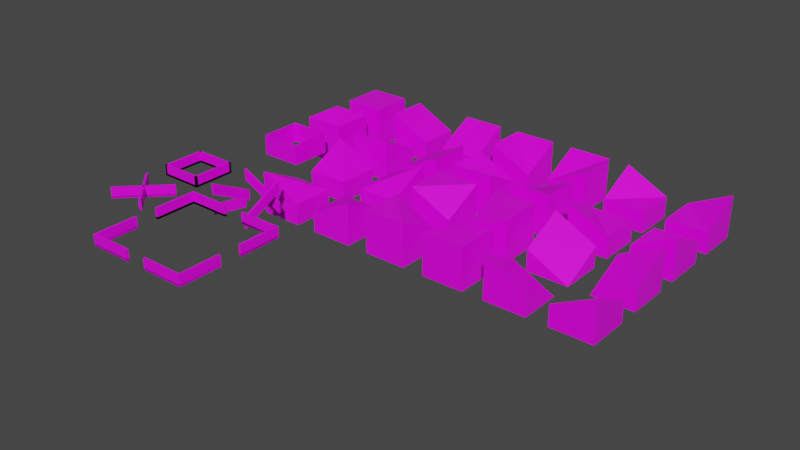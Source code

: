 # Source: tiles.blend  (saved by Blender 2.93.20; exported with 4.5.12 LTS)
import bpy
from mathutils import Matrix  # noqa: F401  (used for matrix-valued properties, if any)

bpy.ops.wm.read_factory_settings(use_empty=True)
scene = bpy.context.scene
scene.name = 'Scene'

# ---- collections
col_collection = bpy.data.collections.new('Collection'); scene.collection.children.link(col_collection)

# ---- images (referenced by path relative to the original .blend; pixels are not part of the script)
import os
ASSET_DIR = os.environ.get("B2B_ASSET_DIR", "")  # directory of the original .blend (textures are referenced by path, not embedded)
HERE = os.path.dirname(os.path.abspath(__file__))  # packed textures are extracted next to this script under _unpacked/

def load_image(name, relpath, width, height, colorspace="sRGB"):
    """Load a texture the original file referenced (path relative to the .blend, or extracted next to this script)."""
    p = next((c for c in (os.path.join(HERE, relpath), os.path.join(ASSET_DIR, relpath)) if relpath and os.path.exists(c)), "")
    if p:
        img = bpy.data.images.load(p, check_existing=True)
        img.name = name
    else:  # same state as the original file: an image datablock whose file is absent (Cycles renders it pink)
        img = bpy.data.images.new(name, width, height)
        img.source = "FILE"
        img.filepath = "//" + (relpath or name)
    img.colorspace_settings.name = colorspace
    return img
img_texture = load_image('Texture', 'Tile_tex.png', 1024, 1024, 'sRGB')

# ---- materials (node trees are filled in below, after node groups)
mat_material = bpy.data.materials.new('Material')
mat_material.alpha_threshold = 0.0
mat_material.use_transparent_shadow = False
mat_material.line_color = (0.0, 0.0, 0.0, 1.0)

# ---- material node trees
mat_material.use_nodes = True; mat_material.node_tree.nodes.clear()
_N = mat_material.node_tree.nodes; _L = mat_material.node_tree.links
n0 = _N.new('ShaderNodeOutputMaterial'); n0.name = 'Material Output'; n0.location = (300, 300)
n1 = _N.new('ShaderNodeBsdfPrincipled'); n1.name = 'Principled BSDF'; n1.location = (10, 300)
n1.distribution = 'GGX'
n1.subsurface_method = 'BURLEY'
n1.inputs[2].default_value = 0.4
n1.inputs[3].default_value = 1.45
n1.inputs[27].default_value = (0.0, 0.0, 0.0, 1.0)
n1.inputs[28].default_value = 1.0
n2 = _N.new('ShaderNodeTexImage'); n2.name = 'Image Texture'; n2.location = (-381, 275)
n2.image = img_texture
n2.interpolation = 'Closest'
_L.new(n1.outputs[0], n0.inputs[0])
_L.new(n2.outputs[0], n1.inputs[0])
n0.is_active_output = True

# ---- world
world_world = bpy.data.worlds.new('World'); scene.world = world_world
world_world.use_nodes = True; world_world.node_tree.nodes.clear()
_N = world_world.node_tree.nodes; _L = world_world.node_tree.links
n0 = _N.new('ShaderNodeOutputWorld'); n0.name = 'World Output'; n0.location = (300, 300)
n1 = _N.new('ShaderNodeBackground'); n1.name = 'Background'; n1.location = (10, 300)
n1.inputs[0].default_value = (0.05088, 0.05088, 0.05088, 1.0)
_L.new(n1.outputs[0], n0.inputs[0])
n0.is_active_output = True
world_world.color = (0.05088, 0.05088, 0.05088)
world_world.use_sun_shadow = False
world_world.sun_shadow_jitter_overblur = 0.0

# ---- meshes
me_cube = bpy.data.meshes.new('Cube')
me_cube.from_pydata([(1.0, 1.0, 1.0), (1.0, 1.0, -1.0), (1.0, -1.0, 1.0), (1.0, -1.0, -1.0), (-1.0, 1.0, 1.0), (-1.0, 1.0, -1.0), (-1.0, -1.0, 1.0), (-1.0, -1.0, -1.0), (4.768e-07, -4.768e-07, 1.0)], [], [(4, 8, 0), (3, 2, 6, 7), (7, 6, 4, 5), (1, 0, 2, 3), (5, 4, 0, 1), (4, 6, 8), (8, 6, 2), (0, 8, 2)])
_uv = me_cube.uv_layers.new(name='UVMap')
_uv.uv.foreach_set('vector', [0.125, 0.0, 0.0625, 0.5, 0.0, 0.0, 0.25, 0.0, 0.25, 2.0, 0.125, 2.0, 0.125, 0.0, 0.25, 0.0, 0.25, 2.0, 0.125, 2.0, 0.125, 0.0, 0.25, 0.0, 0.25, 2.0, 0.125, 2.0, 0.125, 0.0, 0.25, 0.0, 0.25, 2.0, 0.125, 2.0, 0.125, 0.0, 0.125, 0.0, 0.125, 1.0, 0.0625, 0.5, 0.0625, 0.5, 0.125, 1.0, 0.0, 1.0, 0.0, 0.0, 0.0625, 0.5, 0.0, 1.0])
me_cube.materials.append(mat_material)
me_cube.use_remesh_preserve_volume = False
me_cube.use_remesh_preserve_attributes = False
me_cube.use_mirror_vertex_groups = False
me_cube.update()
me_cube_001 = bpy.data.meshes.new('Cube.001')
me_cube_001.from_pydata([(1.0, 1.0, 1.0), (1.0, 1.0, -1.0), (1.0, -1.0, 0.0), (1.0, -1.0, -1.0), (-1.0, 1.0, 1.0), (-1.0, 1.0, -1.0), (-1.0, -1.0, 1.0), (-1.0, -1.0, -1.0), (4.768e-07, -4.768e-07, 1.0)], [], [(4, 8, 0), (3, 2, 6, 7), (7, 6, 4, 5), (1, 0, 2, 3), (5, 4, 0, 1), (4, 6, 8), (8, 6, 2), (0, 8, 2)])
_uv = me_cube_001.uv_layers.new(name='UVMap')
_uv.uv.foreach_set('vector', [0.125, 0.0, 0.0625, 0.5, 0.0, 0.0, 0.25, 0.0, 0.25, 1.0, 0.125, 2.0, 0.125, 0.0, 0.25, 0.0, 0.25, 2.0, 0.125, 2.0, 0.125, 0.0, 0.25, 0.0, 0.25, 2.0, 0.125, 1.0, 0.125, 0.0, 0.25, 0.0, 0.25, 2.0, 0.125, 2.0, 0.125, 0.0, 0.125, 0.0, 0.125, 1.0, 0.0625, 0.5, 0.0625, 0.5, 0.125, 1.0, 0.0, 1.0, 0.0, 0.0, 0.0625, 0.5, 0.0, 1.0])
me_cube_001.materials.append(mat_material)
me_cube_001.use_remesh_preserve_volume = False
me_cube_001.use_remesh_preserve_attributes = False
me_cube_001.use_mirror_vertex_groups = False
me_cube_001.update()
me_cube_003 = bpy.data.meshes.new('Cube.003')
me_cube_003.from_pydata([(1.0, 1.0, 1.0), (1.0, 1.0, -1.0), (1.0, -1.0, 0.0), (1.0, -1.0, -1.0), (-1.0, 1.0, 1.0), (-1.0, 1.0, -1.0), (-1.0, -1.0, 1.0), (-1.0, -1.0, -1.0), (4.768e-07, -4.768e-07, 0.5)], [], [(4, 8, 0), (3, 2, 6, 7), (7, 6, 4, 5), (1, 0, 2, 3), (5, 4, 0, 1), (4, 6, 8), (8, 6, 2), (0, 8, 2)])
_uv = me_cube_003.uv_layers.new(name='UVMap')
_uv.uv.foreach_set('vector', [0.125, 0.0, 0.0625, 0.5, 0.0, 0.0, 0.25, 0.0, 0.25, 1.0, 0.125, 2.0, 0.125, 0.0, 0.25, 0.0, 0.25, 2.0, 0.125, 2.0, 0.125, 0.0, 0.25, 0.0, 0.25, 2.0, 0.125, 1.0, 0.125, 0.0, 0.25, 0.0, 0.25, 2.0, 0.125, 2.0, 0.125, 0.0, 0.125, 0.0, 0.125, 1.0, 0.0625, 0.5, 0.0625, 0.5, 0.125, 1.0, 0.0, 1.0, 0.0, 0.0, 0.0625, 0.5, 0.0, 1.0])
me_cube_003.materials.append(mat_material)
me_cube_003.use_remesh_preserve_volume = False
me_cube_003.use_remesh_preserve_attributes = False
me_cube_003.use_mirror_vertex_groups = False
me_cube_003.update()
me_cube_005 = bpy.data.meshes.new('Cube.005')
me_cube_005.from_pydata([(1.0, 1.0, 0.0), (1.0, 1.0, -1.0), (1.0, -1.0, 0.0), (1.0, -1.0, -1.0), (-1.0, 1.0, 1.0), (-1.0, 1.0, -1.0), (-1.0, -1.0, 0.0), (-1.0, -1.0, -1.0), (4.768e-07, -4.768e-07, 0.0)], [], [(4, 8, 0), (3, 2, 6, 7), (7, 6, 4, 5), (1, 0, 2, 3), (5, 4, 0, 1), (4, 6, 8), (8, 6, 2), (0, 8, 2)])
_uv = me_cube_005.uv_layers.new(name='UVMap')
_uv.uv.foreach_set('vector', [0.125, 0.0, 0.0625, 0.5, 0.0, 0.0, 0.25, 0.0, 0.25, 1.0, 0.125, 1.0, 0.125, 0.0, 0.25, 0.0, 0.25, 1.0, 0.125, 2.0, 0.125, 0.0, 0.25, 0.0, 0.25, 1.0, 0.125, 1.0, 0.125, 0.0, 0.25, 0.0, 0.25, 2.0, 0.125, 1.0, 0.125, 0.0, 0.125, 0.0, 0.125, 1.0, 0.0625, 0.5, 0.0625, 0.5, 0.125, 1.0, 0.0, 1.0, 0.0, 0.0, 0.0625, 0.5, 0.0, 1.0])
me_cube_005.materials.append(mat_material)
me_cube_005.use_remesh_preserve_volume = False
me_cube_005.use_remesh_preserve_attributes = False
me_cube_005.use_mirror_vertex_groups = False
me_cube_005.update()
me_cube_007 = bpy.data.meshes.new('Cube.007')
me_cube_007.from_pydata([(1.0, 1.0, 1.0), (1.0, 1.0, -1.0), (1.0, -1.0, 1.0), (1.0, -1.0, -1.0), (-1.0, 1.0, 1.0), (-1.0, 1.0, -1.0), (-1.0, -1.0, 1.0), (-1.0, -1.0, -1.0), (4.768e-07, -4.768e-07, 1.5)], [], [(4, 8, 0), (3, 2, 6, 7), (7, 6, 4, 5), (1, 0, 2, 3), (5, 4, 0, 1), (4, 6, 8), (8, 6, 2), (0, 8, 2)])
_uv = me_cube_007.uv_layers.new(name='UVMap')
_uv.uv.foreach_set('vector', [0.125, 0.0, 0.0625, 0.5, 0.0, 0.0, 0.25, 0.0, 0.25, 2.0, 0.125, 2.0, 0.125, 0.0, 0.25, 0.0, 0.25, 2.0, 0.125, 2.0, 0.125, 0.0, 0.25, 0.0, 0.25, 2.0, 0.125, 2.0, 0.125, 0.0, 0.25, 0.0, 0.25, 2.0, 0.125, 2.0, 0.125, 0.0, 0.125, 0.0, 0.125, 1.0, 0.0625, 0.5, 0.0625, 0.5, 0.125, 1.0, 0.0, 1.0, 0.0, 0.0, 0.0625, 0.5, 0.0, 1.0])
me_cube_007.materials.append(mat_material)
me_cube_007.use_remesh_preserve_volume = False
me_cube_007.use_remesh_preserve_attributes = False
me_cube_007.use_mirror_vertex_groups = False
me_cube_007.update()
me_cube_014 = bpy.data.meshes.new('Cube.014')
me_cube_014.from_pydata([(1.0, 1.0, 1.0), (1.0, 1.0, 0.0), (1.0, -1.0, 1.0), (1.0, -1.0, 0.0), (-1.0, 1.0, 1.0), (-1.0, 1.0, 0.0), (-1.0, -1.0, 1.0), (-1.0, -1.0, 0.0)], [], [(3, 2, 6, 7), (7, 6, 4, 5), (1, 0, 2, 3), (5, 4, 0, 1)])
_uv = me_cube_014.uv_layers.new(name='UVMap')
_uv.uv.foreach_set('vector', [0.25, 1.0, 0.25, 2.0, 0.125, 2.0, 0.125, 1.0, 0.25, 1.0, 0.25, 2.0, 0.125, 2.0, 0.125, 1.0, 0.25, 1.0, 0.25, 2.0, 0.125, 2.0, 0.125, 1.0, 0.25, 1.0, 0.25, 2.0, 0.125, 2.0, 0.125, 1.0])
me_cube_014.materials.append(mat_material)
me_cube_014.use_remesh_preserve_volume = False
me_cube_014.use_remesh_preserve_attributes = False
me_cube_014.use_mirror_vertex_groups = False
me_cube_014.update()
me_cube_015 = bpy.data.meshes.new('Cube.015')
me_cube_015.from_pydata([(1.0, 1.0, 0.0), (1.0, 1.0, -1.0), (1.0, -1.0, 0.0), (1.0, -1.0, -1.0), (-1.0, 1.0, 1.0), (-1.0, 1.0, -1.0), (-1.0, -1.0, 0.0), (-1.0, -1.0, -1.0), (4.768e-07, -4.768e-07, 0.5)], [], [(4, 8, 0), (3, 2, 6, 7), (7, 6, 4, 5), (1, 0, 2, 3), (5, 4, 0, 1), (4, 6, 8), (8, 6, 2), (0, 8, 2)])
_uv = me_cube_015.uv_layers.new(name='UVMap')
_uv.uv.foreach_set('vector', [0.125, 0.0, 0.0625, 0.5, 0.0, 0.0, 0.25, 0.0, 0.25, 1.0, 0.125, 1.0, 0.125, 0.0, 0.25, 0.0, 0.25, 1.0, 0.125, 2.0, 0.125, 0.0, 0.25, 0.0, 0.25, 1.0, 0.125, 1.0, 0.125, 0.0, 0.25, 0.0, 0.25, 2.0, 0.125, 1.0, 0.125, 0.0, 0.125, 0.0, 0.125, 1.0, 0.0625, 0.5, 0.0625, 0.5, 0.125, 1.0, 0.0, 1.0, 0.0, 0.0, 0.0625, 0.5, 0.0, 1.0])
me_cube_015.materials.append(mat_material)
me_cube_015.use_remesh_preserve_volume = False
me_cube_015.use_remesh_preserve_attributes = False
me_cube_015.use_mirror_vertex_groups = False
me_cube_015.update()
me_cube_017 = bpy.data.meshes.new('Cube.017')
me_cube_017.from_pydata([(1.0, 1.0, 0.0), (1.0, 1.0, -1.0), (1.0, -1.0, 0.0), (1.0, -1.0, -1.0), (-1.0, 1.0, 1.0), (-1.0, 1.0, -1.0), (-1.0, -1.0, 1.0), (-1.0, -1.0, -1.0), (4.768e-07, -4.768e-07, 0.5)], [], [(4, 8, 0), (3, 2, 6, 7), (7, 6, 4, 5), (1, 0, 2, 3), (5, 4, 0, 1), (4, 6, 8), (8, 6, 2), (0, 8, 2)])
_uv = me_cube_017.uv_layers.new(name='UVMap')
_uv.uv.foreach_set('vector', [0.125, 0.0, 0.0625, 0.5, 0.0, 0.0, 0.25, 0.0, 0.25, 1.0, 0.125, 2.0, 0.125, 0.0, 0.25, 0.0, 0.25, 2.0, 0.125, 2.0, 0.125, 0.0, 0.25, 0.0, 0.25, 1.0, 0.125, 1.0, 0.125, 0.0, 0.25, 0.0, 0.25, 2.0, 0.125, 1.0, 0.125, 0.0, 0.125, 0.0, 0.125, 1.0, 0.0625, 0.5, 0.0625, 0.5, 0.125, 1.0, 0.0, 1.0, 0.0, 0.0, 0.0625, 0.5, 0.0, 1.0])
me_cube_017.materials.append(mat_material)
me_cube_017.use_remesh_preserve_volume = False
me_cube_017.use_remesh_preserve_attributes = False
me_cube_017.use_mirror_vertex_groups = False
me_cube_017.update()
me_cube_019 = bpy.data.meshes.new('Cube.019')
me_cube_019.from_pydata([(1.0, 1.0, 0.0), (1.0, 1.0, -1.0), (1.0, -1.0, -1.0), (1.0, -1.0, -1.0), (-1.0, 1.0, 1.0), (-1.0, 1.0, -1.0), (-1.0, -1.0, 0.0), (-1.0, -1.0, -1.0), (4.768e-07, -4.768e-07, 0.0)], [], [(4, 8, 0), (3, 2, 6, 7), (7, 6, 4, 5), (1, 0, 2, 3), (5, 4, 0, 1), (4, 6, 8), (8, 6, 2), (0, 8, 2)])
_uv = me_cube_019.uv_layers.new(name='UVMap')
_uv.uv.foreach_set('vector', [0.125, 0.0, 0.0625, 0.5, 0.0, 0.0, 0.25, 0.0, 0.25, 0.0, 0.125, 1.0, 0.125, 0.0, 0.25, 0.0, 0.25, 1.0, 0.125, 2.0, 0.125, 0.0, 0.25, 0.0, 0.25, 1.0, 0.125, 0.0, 0.125, 0.0, 0.25, 0.0, 0.25, 2.0, 0.125, 1.0, 0.125, 0.0, 0.125, 0.0, 0.125, 1.0, 0.0625, 0.5, 0.0625, 0.5, 0.125, 1.0, 0.0, 1.0, 0.0, 0.0, 0.0625, 0.5, 0.0, 1.0])
me_cube_019.materials.append(mat_material)
me_cube_019.use_remesh_preserve_volume = False
me_cube_019.use_remesh_preserve_attributes = False
me_cube_019.use_mirror_vertex_groups = False
me_cube_019.update()
me_cube_028 = bpy.data.meshes.new('Cube.028')
me_cube_028.from_pydata([(-1.0, 1.0, 1.0), (-1.0, 1.0, -1.0), (1.0, 1.0, 0.0), (1.0, 1.0, -1.0), (-1.0, -1.0, 1.0), (-1.0, -1.0, -1.0), (1.0, -1.0, 1.0), (1.0, -1.0, -1.0), (4.768e-07, 4.768e-07, 1.0)], [], [(4, 8, 0), (3, 2, 6, 7), (7, 6, 4, 5), (1, 0, 2, 3), (5, 4, 0, 1), (4, 6, 8), (8, 6, 2), (0, 8, 2)])
_uv = me_cube_028.uv_layers.new(name='UVMap')
_uv.uv.foreach_set('vector', [0.125, 0.0, 0.0625, 0.5, 0.0, 0.0, 0.25, 0.0, 0.25, 1.0, 0.125, 2.0, 0.125, 0.0, 0.25, 0.0, 0.25, 2.0, 0.125, 2.0, 0.125, 0.0, 0.25, 0.0, 0.25, 2.0, 0.125, 1.0, 0.125, 0.0, 0.25, 0.0, 0.25, 2.0, 0.125, 2.0, 0.125, 0.0, 0.125, 0.0, 0.125, 1.0, 0.0625, 0.5, 0.0625, 0.5, 0.125, 1.0, 0.0, 1.0, 0.0, 0.0, 0.0625, 0.5, 0.0, 1.0])
me_cube_028.materials.append(mat_material)
me_cube_028.use_remesh_preserve_volume = False
me_cube_028.use_remesh_preserve_attributes = False
me_cube_028.use_mirror_vertex_groups = False
me_cube_028.update()
me_cube_029 = bpy.data.meshes.new('Cube.029')
me_cube_029.from_pydata([(-1.0, -1.0, 1.0), (-1.0, -1.0, -1.0), (-1.0, 1.0, 0.0), (-1.0, 1.0, -1.0), (1.0, -1.0, 1.0), (1.0, -1.0, -1.0), (1.0, 1.0, 1.0), (1.0, 1.0, -1.0), (-4.768e-07, 4.768e-07, 1.0)], [], [(4, 8, 0), (3, 2, 6, 7), (7, 6, 4, 5), (1, 0, 2, 3), (5, 4, 0, 1), (4, 6, 8), (8, 6, 2), (0, 8, 2)])
_uv = me_cube_029.uv_layers.new(name='UVMap')
_uv.uv.foreach_set('vector', [0.125, 0.0, 0.0625, 0.5, 0.0, 0.0, 0.25, 0.0, 0.25, 1.0, 0.125, 2.0, 0.125, 0.0, 0.25, 0.0, 0.25, 2.0, 0.125, 2.0, 0.125, 0.0, 0.25, 0.0, 0.25, 2.0, 0.125, 1.0, 0.125, 0.0, 0.25, 0.0, 0.25, 2.0, 0.125, 2.0, 0.125, 0.0, 0.125, 0.0, 0.125, 1.0, 0.0625, 0.5, 0.0625, 0.5, 0.125, 1.0, 0.0, 1.0, 0.0, 0.0, 0.0625, 0.5, 0.0, 1.0])
me_cube_029.materials.append(mat_material)
me_cube_029.use_remesh_preserve_volume = False
me_cube_029.use_remesh_preserve_attributes = False
me_cube_029.use_mirror_vertex_groups = False
me_cube_029.update()
me_cube_030 = bpy.data.meshes.new('Cube.030')
me_cube_030.from_pydata([(1.0, -1.0, 1.0), (1.0, -1.0, -1.0), (-1.0, -1.0, 0.0), (-1.0, -1.0, -1.0), (1.0, 1.0, 1.0), (1.0, 1.0, -1.0), (-1.0, 1.0, 1.0), (-1.0, 1.0, -1.0), (-4.768e-07, -4.768e-07, 1.0)], [], [(4, 8, 0), (3, 2, 6, 7), (7, 6, 4, 5), (1, 0, 2, 3), (5, 4, 0, 1), (4, 6, 8), (8, 6, 2), (0, 8, 2)])
_uv = me_cube_030.uv_layers.new(name='UVMap')
_uv.uv.foreach_set('vector', [0.125, 0.0, 0.0625, 0.5, 0.0, 0.0, 0.25, 0.0, 0.25, 1.0, 0.125, 2.0, 0.125, 0.0, 0.25, 0.0, 0.25, 2.0, 0.125, 2.0, 0.125, 0.0, 0.25, 0.0, 0.25, 2.0, 0.125, 1.0, 0.125, 0.0, 0.25, 0.0, 0.25, 2.0, 0.125, 2.0, 0.125, 0.0, 0.125, 0.0, 0.125, 1.0, 0.0625, 0.5, 0.0625, 0.5, 0.125, 1.0, 0.0, 1.0, 0.0, 0.0, 0.0625, 0.5, 0.0, 1.0])
me_cube_030.materials.append(mat_material)
me_cube_030.use_remesh_preserve_volume = False
me_cube_030.use_remesh_preserve_attributes = False
me_cube_030.use_mirror_vertex_groups = False
me_cube_030.update()
me_cube_031 = bpy.data.meshes.new('Cube.031')
me_cube_031.from_pydata([(-1.0, 1.0, 0.0), (-1.0, 1.0, -1.0), (1.0, 1.0, 0.0), (1.0, 1.0, -1.0), (-1.0, -1.0, 1.0), (-1.0, -1.0, -1.0), (1.0, -1.0, 1.0), (1.0, -1.0, -1.0), (4.768e-07, 4.768e-07, 0.5)], [], [(4, 8, 0), (3, 2, 6, 7), (7, 6, 4, 5), (1, 0, 2, 3), (5, 4, 0, 1), (4, 6, 8), (8, 6, 2), (0, 8, 2)])
_uv = me_cube_031.uv_layers.new(name='UVMap')
_uv.uv.foreach_set('vector', [0.125, 0.0, 0.0625, 0.5, 0.0, 0.0, 0.25, 0.0, 0.25, 1.0, 0.125, 2.0, 0.125, 0.0, 0.25, 0.0, 0.25, 2.0, 0.125, 2.0, 0.125, 0.0, 0.25, 0.0, 0.25, 1.0, 0.125, 1.0, 0.125, 0.0, 0.25, 0.0, 0.25, 2.0, 0.125, 1.0, 0.125, 0.0, 0.125, 0.0, 0.125, 1.0, 0.0625, 0.5, 0.0625, 0.5, 0.125, 1.0, 0.0, 1.0, 0.0, 0.0, 0.0625, 0.5, 0.0, 1.0])
me_cube_031.materials.append(mat_material)
me_cube_031.use_remesh_preserve_volume = False
me_cube_031.use_remesh_preserve_attributes = False
me_cube_031.use_mirror_vertex_groups = False
me_cube_031.update()
me_cube_032 = bpy.data.meshes.new('Cube.032')
me_cube_032.from_pydata([(-1.0, -1.0, 0.0), (-1.0, -1.0, -1.0), (-1.0, 1.0, 0.0), (-1.0, 1.0, -1.0), (1.0, -1.0, 1.0), (1.0, -1.0, -1.0), (1.0, 1.0, 1.0), (1.0, 1.0, -1.0), (-4.768e-07, 4.768e-07, 0.5)], [], [(4, 8, 0), (3, 2, 6, 7), (7, 6, 4, 5), (1, 0, 2, 3), (5, 4, 0, 1), (4, 6, 8), (8, 6, 2), (0, 8, 2)])
_uv = me_cube_032.uv_layers.new(name='UVMap')
_uv.uv.foreach_set('vector', [0.125, 0.0, 0.0625, 0.5, 0.0, 0.0, 0.25, 0.0, 0.25, 1.0, 0.125, 2.0, 0.125, 0.0, 0.25, 0.0, 0.25, 2.0, 0.125, 2.0, 0.125, 0.0, 0.25, 0.0, 0.25, 1.0, 0.125, 1.0, 0.125, 0.0, 0.25, 0.0, 0.25, 2.0, 0.125, 1.0, 0.125, 0.0, 0.125, 0.0, 0.125, 1.0, 0.0625, 0.5, 0.0625, 0.5, 0.125, 1.0, 0.0, 1.0, 0.0, 0.0, 0.0625, 0.5, 0.0, 1.0])
me_cube_032.materials.append(mat_material)
me_cube_032.use_remesh_preserve_volume = False
me_cube_032.use_remesh_preserve_attributes = False
me_cube_032.use_mirror_vertex_groups = False
me_cube_032.update()
me_cube_033 = bpy.data.meshes.new('Cube.033')
me_cube_033.from_pydata([(1.0, -1.0, 0.0), (1.0, -1.0, -1.0), (-1.0, -1.0, 0.0), (-1.0, -1.0, -1.0), (1.0, 1.0, 1.0), (1.0, 1.0, -1.0), (-1.0, 1.0, 1.0), (-1.0, 1.0, -1.0), (-4.768e-07, -4.768e-07, 0.5)], [], [(4, 8, 0), (3, 2, 6, 7), (7, 6, 4, 5), (1, 0, 2, 3), (5, 4, 0, 1), (4, 6, 8), (8, 6, 2), (0, 8, 2)])
_uv = me_cube_033.uv_layers.new(name='UVMap')
_uv.uv.foreach_set('vector', [0.125, 0.0, 0.0625, 0.5, 0.0, 0.0, 0.25, 0.0, 0.25, 1.0, 0.125, 2.0, 0.125, 0.0, 0.25, 0.0, 0.25, 2.0, 0.125, 2.0, 0.125, 0.0, 0.25, 0.0, 0.25, 1.0, 0.125, 1.0, 0.125, 0.0, 0.25, 0.0, 0.25, 2.0, 0.125, 1.0, 0.125, 0.0, 0.125, 0.0, 0.125, 1.0, 0.0625, 0.5, 0.0625, 0.5, 0.125, 1.0, 0.0, 1.0, 0.0, 0.0, 0.0625, 0.5, 0.0, 1.0])
me_cube_033.materials.append(mat_material)
me_cube_033.use_remesh_preserve_volume = False
me_cube_033.use_remesh_preserve_attributes = False
me_cube_033.use_mirror_vertex_groups = False
me_cube_033.update()
me_cube_034 = bpy.data.meshes.new('Cube.034')
me_cube_034.from_pydata([(-1.0, 1.0, 1.0), (-1.0, 1.0, -1.0), (1.0, 1.0, 0.0), (1.0, 1.0, -1.0), (-1.0, -1.0, 1.0), (-1.0, -1.0, -1.0), (1.0, -1.0, 1.0), (1.0, -1.0, -1.0), (4.768e-07, 4.768e-07, 0.5)], [], [(4, 8, 0), (3, 2, 6, 7), (7, 6, 4, 5), (1, 0, 2, 3), (5, 4, 0, 1), (4, 6, 8), (8, 6, 2), (0, 8, 2)])
_uv = me_cube_034.uv_layers.new(name='UVMap')
_uv.uv.foreach_set('vector', [0.125, 0.0, 0.0625, 0.5, 0.0, 0.0, 0.25, 0.0, 0.25, 1.0, 0.125, 2.0, 0.125, 0.0, 0.25, 0.0, 0.25, 2.0, 0.125, 2.0, 0.125, 0.0, 0.25, 0.0, 0.25, 2.0, 0.125, 1.0, 0.125, 0.0, 0.25, 0.0, 0.25, 2.0, 0.125, 2.0, 0.125, 0.0, 0.125, 0.0, 0.125, 1.0, 0.0625, 0.5, 0.0625, 0.5, 0.125, 1.0, 0.0, 1.0, 0.0, 0.0, 0.0625, 0.5, 0.0, 1.0])
me_cube_034.materials.append(mat_material)
me_cube_034.use_remesh_preserve_volume = False
me_cube_034.use_remesh_preserve_attributes = False
me_cube_034.use_mirror_vertex_groups = False
me_cube_034.update()
me_cube_035 = bpy.data.meshes.new('Cube.035')
me_cube_035.from_pydata([(-1.0, -1.0, 1.0), (-1.0, -1.0, -1.0), (-1.0, 1.0, 0.0), (-1.0, 1.0, -1.0), (1.0, -1.0, 1.0), (1.0, -1.0, -1.0), (1.0, 1.0, 1.0), (1.0, 1.0, -1.0), (-4.768e-07, 4.768e-07, 0.5)], [], [(4, 8, 0), (3, 2, 6, 7), (7, 6, 4, 5), (1, 0, 2, 3), (5, 4, 0, 1), (4, 6, 8), (8, 6, 2), (0, 8, 2)])
_uv = me_cube_035.uv_layers.new(name='UVMap')
_uv.uv.foreach_set('vector', [0.125, 0.0, 0.0625, 0.5, 0.0, 0.0, 0.25, 0.0, 0.25, 1.0, 0.125, 2.0, 0.125, 0.0, 0.25, 0.0, 0.25, 2.0, 0.125, 2.0, 0.125, 0.0, 0.25, 0.0, 0.25, 2.0, 0.125, 1.0, 0.125, 0.0, 0.25, 0.0, 0.25, 2.0, 0.125, 2.0, 0.125, 0.0, 0.125, 0.0, 0.125, 1.0, 0.0625, 0.5, 0.0625, 0.5, 0.125, 1.0, 0.0, 1.0, 0.0, 0.0, 0.0625, 0.5, 0.0, 1.0])
me_cube_035.materials.append(mat_material)
me_cube_035.use_remesh_preserve_volume = False
me_cube_035.use_remesh_preserve_attributes = False
me_cube_035.use_mirror_vertex_groups = False
me_cube_035.update()
me_cube_036 = bpy.data.meshes.new('Cube.036')
me_cube_036.from_pydata([(1.0, -1.0, 1.0), (1.0, -1.0, -1.0), (-1.0, -1.0, 0.0), (-1.0, -1.0, -1.0), (1.0, 1.0, 1.0), (1.0, 1.0, -1.0), (-1.0, 1.0, 1.0), (-1.0, 1.0, -1.0), (-4.768e-07, -4.768e-07, 0.5)], [], [(4, 8, 0), (3, 2, 6, 7), (7, 6, 4, 5), (1, 0, 2, 3), (5, 4, 0, 1), (4, 6, 8), (8, 6, 2), (0, 8, 2)])
_uv = me_cube_036.uv_layers.new(name='UVMap')
_uv.uv.foreach_set('vector', [0.125, 0.0, 0.0625, 0.5, 0.0, 0.0, 0.25, 0.0, 0.25, 1.0, 0.125, 2.0, 0.125, 0.0, 0.25, 0.0, 0.25, 2.0, 0.125, 2.0, 0.125, 0.0, 0.25, 0.0, 0.25, 2.0, 0.125, 1.0, 0.125, 0.0, 0.25, 0.0, 0.25, 2.0, 0.125, 2.0, 0.125, 0.0, 0.125, 0.0, 0.125, 1.0, 0.0625, 0.5, 0.0625, 0.5, 0.125, 1.0, 0.0, 1.0, 0.0, 0.0, 0.0625, 0.5, 0.0, 1.0])
me_cube_036.materials.append(mat_material)
me_cube_036.use_remesh_preserve_volume = False
me_cube_036.use_remesh_preserve_attributes = False
me_cube_036.use_mirror_vertex_groups = False
me_cube_036.update()
me_cube_037 = bpy.data.meshes.new('Cube.037')
me_cube_037.from_pydata([(-1.0, 1.0, 0.0), (-1.0, 1.0, -1.0), (1.0, 1.0, 0.0), (1.0, 1.0, -1.0), (-1.0, -1.0, 1.0), (-1.0, -1.0, -1.0), (1.0, -1.0, 0.0), (1.0, -1.0, -1.0), (4.768e-07, 4.768e-07, 0.0)], [], [(4, 8, 0), (3, 2, 6, 7), (7, 6, 4, 5), (1, 0, 2, 3), (5, 4, 0, 1), (4, 6, 8), (8, 6, 2), (0, 8, 2)])
_uv = me_cube_037.uv_layers.new(name='UVMap')
_uv.uv.foreach_set('vector', [0.125, 0.0, 0.0625, 0.5, 0.0, 0.0, 0.25, 0.0, 0.25, 1.0, 0.125, 1.0, 0.125, 0.0, 0.25, 0.0, 0.25, 1.0, 0.125, 2.0, 0.125, 0.0, 0.25, 0.0, 0.25, 1.0, 0.125, 1.0, 0.125, 0.0, 0.25, 0.0, 0.25, 2.0, 0.125, 1.0, 0.125, 0.0, 0.125, 0.0, 0.125, 1.0, 0.0625, 0.5, 0.0625, 0.5, 0.125, 1.0, 0.0, 1.0, 0.0, 0.0, 0.0625, 0.5, 0.0, 1.0])
me_cube_037.materials.append(mat_material)
me_cube_037.use_remesh_preserve_volume = False
me_cube_037.use_remesh_preserve_attributes = False
me_cube_037.use_mirror_vertex_groups = False
me_cube_037.update()
me_cube_038 = bpy.data.meshes.new('Cube.038')
me_cube_038.from_pydata([(-1.0, -1.0, 0.0), (-1.0, -1.0, -1.0), (-1.0, 1.0, 0.0), (-1.0, 1.0, -1.0), (1.0, -1.0, 1.0), (1.0, -1.0, -1.0), (1.0, 1.0, 0.0), (1.0, 1.0, -1.0), (-4.768e-07, 4.768e-07, 0.0)], [], [(4, 8, 0), (3, 2, 6, 7), (7, 6, 4, 5), (1, 0, 2, 3), (5, 4, 0, 1), (4, 6, 8), (8, 6, 2), (0, 8, 2)])
_uv = me_cube_038.uv_layers.new(name='UVMap')
_uv.uv.foreach_set('vector', [0.125, 0.0, 0.0625, 0.5, 0.0, 0.0, 0.25, 0.0, 0.25, 1.0, 0.125, 1.0, 0.125, 0.0, 0.25, 0.0, 0.25, 1.0, 0.125, 2.0, 0.125, 0.0, 0.25, 0.0, 0.25, 1.0, 0.125, 1.0, 0.125, 0.0, 0.25, 0.0, 0.25, 2.0, 0.125, 1.0, 0.125, 0.0, 0.125, 0.0, 0.125, 1.0, 0.0625, 0.5, 0.0625, 0.5, 0.125, 1.0, 0.0, 1.0, 0.0, 0.0, 0.0625, 0.5, 0.0, 1.0])
me_cube_038.materials.append(mat_material)
me_cube_038.use_remesh_preserve_volume = False
me_cube_038.use_remesh_preserve_attributes = False
me_cube_038.use_mirror_vertex_groups = False
me_cube_038.update()
me_cube_039 = bpy.data.meshes.new('Cube.039')
me_cube_039.from_pydata([(1.0, -1.0, 0.0), (1.0, -1.0, -1.0), (-1.0, -1.0, 0.0), (-1.0, -1.0, -1.0), (1.0, 1.0, 1.0), (1.0, 1.0, -1.0), (-1.0, 1.0, 0.0), (-1.0, 1.0, -1.0), (-4.768e-07, -4.768e-07, 0.0)], [], [(4, 8, 0), (3, 2, 6, 7), (7, 6, 4, 5), (1, 0, 2, 3), (5, 4, 0, 1), (4, 6, 8), (8, 6, 2), (0, 8, 2)])
_uv = me_cube_039.uv_layers.new(name='UVMap')
_uv.uv.foreach_set('vector', [0.125, 0.0, 0.0625, 0.5, 0.0, 0.0, 0.25, 0.0, 0.25, 1.0, 0.125, 1.0, 0.125, 0.0, 0.25, 0.0, 0.25, 1.0, 0.125, 2.0, 0.125, 0.0, 0.25, 0.0, 0.25, 1.0, 0.125, 1.0, 0.125, 0.0, 0.25, 0.0, 0.25, 2.0, 0.125, 1.0, 0.125, 0.0, 0.125, 0.0, 0.125, 1.0, 0.0625, 0.5, 0.0625, 0.5, 0.125, 1.0, 0.0, 1.0, 0.0, 0.0, 0.0625, 0.5, 0.0, 1.0])
me_cube_039.materials.append(mat_material)
me_cube_039.use_remesh_preserve_volume = False
me_cube_039.use_remesh_preserve_attributes = False
me_cube_039.use_mirror_vertex_groups = False
me_cube_039.update()
me_cube_043 = bpy.data.meshes.new('Cube.043')
me_cube_043.from_pydata([(-1.0, 1.0, 0.0), (-1.0, 1.0, -1.0), (1.0, 1.0, 0.0), (1.0, 1.0, -1.0), (-1.0, -1.0, 1.0), (-1.0, -1.0, -1.0), (1.0, -1.0, 0.0), (1.0, -1.0, -1.0), (4.768e-07, 4.768e-07, 0.5)], [], [(4, 8, 0), (3, 2, 6, 7), (7, 6, 4, 5), (1, 0, 2, 3), (5, 4, 0, 1), (4, 6, 8), (8, 6, 2), (0, 8, 2)])
_uv = me_cube_043.uv_layers.new(name='UVMap')
_uv.uv.foreach_set('vector', [0.125, 0.0, 0.0625, 0.5, 0.0, 0.0, 0.25, 0.0, 0.25, 1.0, 0.125, 1.0, 0.125, 0.0, 0.25, 0.0, 0.25, 1.0, 0.125, 2.0, 0.125, 0.0, 0.25, 0.0, 0.25, 1.0, 0.125, 1.0, 0.125, 0.0, 0.25, 0.0, 0.25, 2.0, 0.125, 1.0, 0.125, 0.0, 0.125, 0.0, 0.125, 1.0, 0.0625, 0.5, 0.0625, 0.5, 0.125, 1.0, 0.0, 1.0, 0.0, 0.0, 0.0625, 0.5, 0.0, 1.0])
me_cube_043.materials.append(mat_material)
me_cube_043.use_remesh_preserve_volume = False
me_cube_043.use_remesh_preserve_attributes = False
me_cube_043.use_mirror_vertex_groups = False
me_cube_043.update()
me_cube_044 = bpy.data.meshes.new('Cube.044')
me_cube_044.from_pydata([(-1.0, -1.0, 0.0), (-1.0, -1.0, -1.0), (-1.0, 1.0, 0.0), (-1.0, 1.0, -1.0), (1.0, -1.0, 1.0), (1.0, -1.0, -1.0), (1.0, 1.0, 0.0), (1.0, 1.0, -1.0), (-4.768e-07, 4.768e-07, 0.5)], [], [(4, 8, 0), (3, 2, 6, 7), (7, 6, 4, 5), (1, 0, 2, 3), (5, 4, 0, 1), (4, 6, 8), (8, 6, 2), (0, 8, 2)])
_uv = me_cube_044.uv_layers.new(name='UVMap')
_uv.uv.foreach_set('vector', [0.125, 0.0, 0.0625, 0.5, 0.0, 0.0, 0.25, 0.0, 0.25, 1.0, 0.125, 1.0, 0.125, 0.0, 0.25, 0.0, 0.25, 1.0, 0.125, 2.0, 0.125, 0.0, 0.25, 0.0, 0.25, 1.0, 0.125, 1.0, 0.125, 0.0, 0.25, 0.0, 0.25, 2.0, 0.125, 1.0, 0.125, 0.0, 0.125, 0.0, 0.125, 1.0, 0.0625, 0.5, 0.0625, 0.5, 0.125, 1.0, 0.0, 1.0, 0.0, 0.0, 0.0625, 0.5, 0.0, 1.0])
me_cube_044.materials.append(mat_material)
me_cube_044.use_remesh_preserve_volume = False
me_cube_044.use_remesh_preserve_attributes = False
me_cube_044.use_mirror_vertex_groups = False
me_cube_044.update()
me_cube_045 = bpy.data.meshes.new('Cube.045')
me_cube_045.from_pydata([(1.0, -1.0, 0.0), (1.0, -1.0, -1.0), (-1.0, -1.0, 0.0), (-1.0, -1.0, -1.0), (1.0, 1.0, 1.0), (1.0, 1.0, -1.0), (-1.0, 1.0, 0.0), (-1.0, 1.0, -1.0), (-4.768e-07, -4.768e-07, 0.5)], [], [(4, 8, 0), (3, 2, 6, 7), (7, 6, 4, 5), (1, 0, 2, 3), (5, 4, 0, 1), (4, 6, 8), (8, 6, 2), (0, 8, 2)])
_uv = me_cube_045.uv_layers.new(name='UVMap')
_uv.uv.foreach_set('vector', [0.125, 0.0, 0.0625, 0.5, 0.0, 0.0, 0.25, 0.0, 0.25, 1.0, 0.125, 1.0, 0.125, 0.0, 0.25, 0.0, 0.25, 1.0, 0.125, 2.0, 0.125, 0.0, 0.25, 0.0, 0.25, 1.0, 0.125, 1.0, 0.125, 0.0, 0.25, 0.0, 0.25, 2.0, 0.125, 1.0, 0.125, 0.0, 0.125, 0.0, 0.125, 1.0, 0.0625, 0.5, 0.0625, 0.5, 0.125, 1.0, 0.0, 1.0, 0.0, 0.0, 0.0625, 0.5, 0.0, 1.0])
me_cube_045.materials.append(mat_material)
me_cube_045.use_remesh_preserve_volume = False
me_cube_045.use_remesh_preserve_attributes = False
me_cube_045.use_mirror_vertex_groups = False
me_cube_045.update()
me_cube_046 = bpy.data.meshes.new('Cube.046')
me_cube_046.from_pydata([(-1.0, 1.0, 0.0), (-1.0, 1.0, -1.0), (1.0, 1.0, -1.0), (1.0, 1.0, -1.0), (-1.0, -1.0, 1.0), (-1.0, -1.0, -1.0), (1.0, -1.0, 0.0), (1.0, -1.0, -1.0), (4.768e-07, 4.768e-07, 0.0)], [], [(4, 8, 0), (3, 2, 6, 7), (7, 6, 4, 5), (1, 0, 2, 3), (5, 4, 0, 1), (4, 6, 8), (8, 6, 2), (0, 8, 2)])
_uv = me_cube_046.uv_layers.new(name='UVMap')
_uv.uv.foreach_set('vector', [0.125, 0.0, 0.0625, 0.5, 0.0, 0.0, 0.25, 0.0, 0.25, 0.0, 0.125, 1.0, 0.125, 0.0, 0.25, 0.0, 0.25, 1.0, 0.125, 2.0, 0.125, 0.0, 0.25, 0.0, 0.25, 1.0, 0.125, 0.0, 0.125, 0.0, 0.25, 0.0, 0.25, 2.0, 0.125, 1.0, 0.125, 0.0, 0.125, 0.0, 0.125, 1.0, 0.0625, 0.5, 0.0625, 0.5, 0.125, 1.0, 0.0, 1.0, 0.0, 0.0, 0.0625, 0.5, 0.0, 1.0])
me_cube_046.materials.append(mat_material)
me_cube_046.use_remesh_preserve_volume = False
me_cube_046.use_remesh_preserve_attributes = False
me_cube_046.use_mirror_vertex_groups = False
me_cube_046.update()
me_cube_047 = bpy.data.meshes.new('Cube.047')
me_cube_047.from_pydata([(-1.0, -1.0, 0.0), (-1.0, -1.0, -1.0), (-1.0, 1.0, -1.0), (-1.0, 1.0, -1.0), (1.0, -1.0, 1.0), (1.0, -1.0, -1.0), (1.0, 1.0, 0.0), (1.0, 1.0, -1.0), (-4.768e-07, 4.768e-07, 0.0)], [], [(4, 8, 0), (3, 2, 6, 7), (7, 6, 4, 5), (1, 0, 2, 3), (5, 4, 0, 1), (4, 6, 8), (8, 6, 2), (0, 8, 2)])
_uv = me_cube_047.uv_layers.new(name='UVMap')
_uv.uv.foreach_set('vector', [0.125, 0.0, 0.0625, 0.5, 0.0, 0.0, 0.25, 0.0, 0.25, 0.0, 0.125, 1.0, 0.125, 0.0, 0.25, 0.0, 0.25, 1.0, 0.125, 2.0, 0.125, 0.0, 0.25, 0.0, 0.25, 1.0, 0.125, 0.0, 0.125, 0.0, 0.25, 0.0, 0.25, 2.0, 0.125, 1.0, 0.125, 0.0, 0.125, 0.0, 0.125, 1.0, 0.0625, 0.5, 0.0625, 0.5, 0.125, 1.0, 0.0, 1.0, 0.0, 0.0, 0.0625, 0.5, 0.0, 1.0])
me_cube_047.materials.append(mat_material)
me_cube_047.use_remesh_preserve_volume = False
me_cube_047.use_remesh_preserve_attributes = False
me_cube_047.use_mirror_vertex_groups = False
me_cube_047.update()
me_cube_048 = bpy.data.meshes.new('Cube.048')
me_cube_048.from_pydata([(1.0, -1.0, 0.0), (1.0, -1.0, -1.0), (-1.0, -1.0, -1.0), (-1.0, -1.0, -1.0), (1.0, 1.0, 1.0), (1.0, 1.0, -1.0), (-1.0, 1.0, 0.0), (-1.0, 1.0, -1.0), (-4.768e-07, -4.768e-07, 0.0)], [], [(4, 8, 0), (3, 2, 6, 7), (7, 6, 4, 5), (1, 0, 2, 3), (5, 4, 0, 1), (4, 6, 8), (8, 6, 2), (0, 8, 2)])
_uv = me_cube_048.uv_layers.new(name='UVMap')
_uv.uv.foreach_set('vector', [0.125, 0.0, 0.0625, 0.5, 0.0, 0.0, 0.25, 0.0, 0.25, 0.0, 0.125, 1.0, 0.125, 0.0, 0.25, 0.0, 0.25, 1.0, 0.125, 2.0, 0.125, 0.0, 0.25, 0.0, 0.25, 1.0, 0.125, 0.0, 0.125, 0.0, 0.25, 0.0, 0.25, 2.0, 0.125, 1.0, 0.125, 0.0, 0.125, 0.0, 0.125, 1.0, 0.0625, 0.5, 0.0625, 0.5, 0.125, 1.0, 0.0, 1.0, 0.0, 0.0, 0.0625, 0.5, 0.0, 1.0])
me_cube_048.materials.append(mat_material)
me_cube_048.use_remesh_preserve_volume = False
me_cube_048.use_remesh_preserve_attributes = False
me_cube_048.use_mirror_vertex_groups = False
me_cube_048.update()
me_cube_049 = bpy.data.meshes.new('Cube.049')
me_cube_049.from_pydata([(-1.0, 0.9, 1.0), (-1.0, 0.9, 1.1), (-1.0, 1.0, 1.0), (-1.0, 1.0, 1.1), (1.0, 0.9, 1.0), (1.0, 0.9, 1.1), (1.0, 1.0, 1.0), (1.0, 1.0, 1.1)], [], [(0, 1, 3, 2), (2, 3, 7, 6), (6, 7, 5, 4), (4, 5, 1, 0), (2, 6, 4, 0), (7, 3, 1, 5)])
_uv = me_cube_049.uv_layers.new(name='UVMap')
_uv.uv.foreach_set('vector', [0.3059, -0.6977, 0.2559, -0.6977, 0.2559, -0.9477, 0.3059, -0.9477, 0.3125, 3.0, 0.25, 3.0, 0.25, -2.0, 0.3125, -2.0, 0.3059, -1.198, 0.3059, -0.9477, 0.2559, -0.9477, 0.2559, -1.198, 0.3125, 3.0, 0.25, 3.0, 0.25, -2.0, 0.3125, -2.0, 0.3125, -2.0, 0.3125, 3.0, 0.25, 3.0, 0.25, -2.0, 0.3125, -2.0, 0.3125, 3.0, 0.25, 3.0, 0.25, -2.0])
me_cube_049.materials.append(mat_material)
me_cube_049.use_remesh_fix_poles = True
me_cube_049.use_remesh_preserve_attributes = False
me_cube_049.update()
me_cube_050 = bpy.data.meshes.new('Cube.050')
me_cube_050.from_pydata([(-0.9, -1.0, 1.0), (-0.9, -1.0, 1.1), (-1.0, -1.0, 1.0), (-1.0, -1.0, 1.1), (-0.9, 1.0, 1.0), (-0.9, 1.0, 1.1), (-1.0, 1.0, 1.0), (-1.0, 1.0, 1.1)], [], [(0, 1, 3, 2), (2, 3, 7, 6), (6, 7, 5, 4), (4, 5, 1, 0), (2, 6, 4, 0), (7, 3, 1, 5)])
_uv = me_cube_050.uv_layers.new(name='UVMap')
_uv.uv.foreach_set('vector', [0.3059, -0.6977, 0.2559, -0.6977, 0.2559, -0.9477, 0.3059, -0.9477, 0.3125, 3.0, 0.25, 3.0, 0.25, -2.0, 0.3125, -2.0, 0.3059, -1.198, 0.3059, -0.9477, 0.2559, -0.9477, 0.2559, -1.198, 0.3125, 3.0, 0.25, 3.0, 0.25, -2.0, 0.3125, -2.0, 0.3125, -2.0, 0.3125, 3.0, 0.25, 3.0, 0.25, -2.0, 0.3125, -2.0, 0.3125, 3.0, 0.25, 3.0, 0.25, -2.0])
me_cube_050.materials.append(mat_material)
me_cube_050.use_remesh_fix_poles = True
me_cube_050.use_remesh_preserve_attributes = False
me_cube_050.update()
me_cube_051 = bpy.data.meshes.new('Cube.051')
me_cube_051.from_pydata([(1.0, -0.9, 1.0), (1.0, -0.9, 1.1), (1.0, -1.0, 1.0), (1.0, -1.0, 1.1), (-1.0, -0.9, 1.0), (-1.0, -0.9, 1.1), (-1.0, -1.0, 1.0), (-1.0, -1.0, 1.1)], [], [(0, 1, 3, 2), (2, 3, 7, 6), (6, 7, 5, 4), (4, 5, 1, 0), (2, 6, 4, 0), (7, 3, 1, 5)])
_uv = me_cube_051.uv_layers.new(name='UVMap')
_uv.uv.foreach_set('vector', [0.3059, -0.6977, 0.2559, -0.6977, 0.2559, -0.9477, 0.3059, -0.9477, 0.3125, 3.0, 0.25, 3.0, 0.25, -2.0, 0.3125, -2.0, 0.3059, -1.198, 0.3059, -0.9477, 0.2559, -0.9477, 0.2559, -1.198, 0.3125, 3.0, 0.25, 3.0, 0.25, -2.0, 0.3125, -2.0, 0.3125, -2.0, 0.3125, 3.0, 0.25, 3.0, 0.25, -2.0, 0.3125, -2.0, 0.3125, 3.0, 0.25, 3.0, 0.25, -2.0])
me_cube_051.materials.append(mat_material)
me_cube_051.use_remesh_fix_poles = True
me_cube_051.use_remesh_preserve_attributes = False
me_cube_051.update()
me_cube_052 = bpy.data.meshes.new('Cube.052')
me_cube_052.from_pydata([(0.9, 1.0, 1.0), (0.9, 1.0, 1.1), (1.0, 1.0, 1.0), (1.0, 1.0, 1.1), (0.9, -1.0, 1.0), (0.9, -1.0, 1.1), (1.0, -1.0, 1.0), (1.0, -1.0, 1.1)], [], [(0, 1, 3, 2), (2, 3, 7, 6), (6, 7, 5, 4), (4, 5, 1, 0), (2, 6, 4, 0), (7, 3, 1, 5)])
_uv = me_cube_052.uv_layers.new(name='UVMap')
_uv.uv.foreach_set('vector', [0.3059, -0.6977, 0.2559, -0.6977, 0.2559, -0.9477, 0.3059, -0.9477, 0.3125, 3.0, 0.25, 3.0, 0.25, -2.0, 0.3125, -2.0, 0.3059, -1.198, 0.3059, -0.9477, 0.2559, -0.9477, 0.2559, -1.198, 0.3125, 3.0, 0.25, 3.0, 0.25, -2.0, 0.3125, -2.0, 0.3125, -2.0, 0.3125, 3.0, 0.25, 3.0, 0.25, -2.0, 0.3125, -2.0, 0.3125, 3.0, 0.25, 3.0, 0.25, -2.0])
me_cube_052.materials.append(mat_material)
me_cube_052.use_remesh_fix_poles = True
me_cube_052.use_remesh_preserve_attributes = False
me_cube_052.update()
me_cube_053 = bpy.data.meshes.new('Cube.053')
me_cube_053.from_pydata([(-0.9149, -0.9817, 1.0), (-0.9149, -0.9817, 1.1), (-0.9857, -0.911, 1.0), (-0.9857, -0.911, 1.1), (0.9828, 0.9117, 1.0), (0.9828, 0.9117, 1.1), (0.9121, 0.9824, 1.0), (0.9121, 0.9824, 1.1)], [], [(0, 1, 3, 2), (2, 3, 7, 6), (6, 7, 5, 4), (4, 5, 1, 0), (2, 6, 4, 0), (7, 3, 1, 5)])
_uv = me_cube_053.uv_layers.new(name='UVMap')
_uv.uv.foreach_set('vector', [0.3059, -0.6977, 0.2559, -0.6977, 0.2559, -0.9477, 0.3059, -0.9477, 0.3125, 3.0, 0.25, 3.0, 0.25, -2.0, 0.3125, -2.0, 0.3059, -1.198, 0.3059, -0.9477, 0.2559, -0.9477, 0.2559, -1.198, 0.3125, 3.0, 0.25, 3.0, 0.25, -2.0, 0.3125, -2.0, 0.3125, -2.0, 0.3125, 3.0, 0.25, 3.0, 0.25, -2.0, 0.3125, -2.0, 0.3125, 3.0, 0.25, 3.0, 0.25, -2.0])
me_cube_053.materials.append(mat_material)
me_cube_053.use_remesh_fix_poles = True
me_cube_053.use_remesh_preserve_attributes = False
me_cube_053.update()
me_cube_054 = bpy.data.meshes.new('Cube.054')
me_cube_054.from_pydata([(0.9806, -0.9132, 1.0), (0.9806, -0.9132, 1.1), (0.9099, -0.9839, 1.0), (0.9099, -0.9839, 1.1), (-0.9127, 0.9846, 1.0), (-0.9127, 0.9846, 1.1), (-0.9835, 0.9138, 1.0), (-0.9835, 0.9138, 1.1)], [], [(0, 1, 3, 2), (2, 3, 7, 6), (6, 7, 5, 4), (4, 5, 1, 0), (2, 6, 4, 0), (7, 3, 1, 5)])
_uv = me_cube_054.uv_layers.new(name='UVMap')
_uv.uv.foreach_set('vector', [0.3059, -0.6977, 0.2559, -0.6977, 0.2559, -0.9477, 0.3059, -0.9477, 0.3125, 3.0, 0.25, 3.0, 0.25, -2.0, 0.3125, -2.0, 0.3059, -1.198, 0.3059, -0.9477, 0.2559, -0.9477, 0.2559, -1.198, 0.3125, 3.0, 0.25, 3.0, 0.25, -2.0, 0.3125, -2.0, 0.3125, -2.0, 0.3125, 3.0, 0.25, 3.0, 0.25, -2.0, 0.3125, -2.0, 0.3125, 3.0, 0.25, 3.0, 0.25, -2.0])
me_cube_054.materials.append(mat_material)
me_cube_054.use_remesh_fix_poles = True
me_cube_054.use_remesh_preserve_attributes = False
me_cube_054.update()
me_cube_055 = bpy.data.meshes.new('Cube.055')
me_cube_055.from_pydata([(-1.0, 0.9, 1.0), (-1.0, 0.9, 1.5), (-1.0, 1.0, 1.0), (-1.0, 1.0, 1.5), (1.0, 0.9, 1.0), (1.0, 0.9, 1.5), (1.0, 1.0, 1.0), (1.0, 1.0, 1.5)], [], [(0, 1, 3, 2), (2, 3, 7, 6), (6, 7, 5, 4), (4, 5, 1, 0), (2, 6, 4, 0), (7, 3, 1, 5)])
_uv = me_cube_055.uv_layers.new(name='UVMap')
_uv.uv.foreach_set('vector', [0.3059, -0.6977, 0.2559, -0.6977, 0.2559, -0.9477, 0.3059, -0.9477, 0.3125, 3.0, 0.25, 3.0, 0.25, -2.0, 0.3125, -2.0, 0.3059, -1.198, 0.3059, -0.9477, 0.2559, -0.9477, 0.2559, -1.198, 0.3125, 3.0, 0.25, 3.0, 0.25, -2.0, 0.3125, -2.0, 0.3125, -2.0, 0.3125, 3.0, 0.25, 3.0, 0.25, -2.0, 0.3125, -2.0, 0.3125, 3.0, 0.25, 3.0, 0.25, -2.0])
me_cube_055.materials.append(mat_material)
me_cube_055.use_remesh_fix_poles = True
me_cube_055.use_remesh_preserve_attributes = False
me_cube_055.update()
me_cube_056 = bpy.data.meshes.new('Cube.056')
me_cube_056.from_pydata([(-0.9, -1.0, 1.0), (-0.9, -1.0, 1.5), (-1.0, -1.0, 1.0), (-1.0, -1.0, 1.5), (-0.9, 1.0, 1.0), (-0.9, 1.0, 1.5), (-1.0, 1.0, 1.0), (-1.0, 1.0, 1.5)], [], [(0, 1, 3, 2), (2, 3, 7, 6), (6, 7, 5, 4), (4, 5, 1, 0), (2, 6, 4, 0), (7, 3, 1, 5)])
_uv = me_cube_056.uv_layers.new(name='UVMap')
_uv.uv.foreach_set('vector', [0.3059, -0.6977, 0.2559, -0.6977, 0.2559, -0.9477, 0.3059, -0.9477, 0.3125, 3.0, 0.25, 3.0, 0.25, -2.0, 0.3125, -2.0, 0.3059, -1.198, 0.3059, -0.9477, 0.2559, -0.9477, 0.2559, -1.198, 0.3125, 3.0, 0.25, 3.0, 0.25, -2.0, 0.3125, -2.0, 0.3125, -2.0, 0.3125, 3.0, 0.25, 3.0, 0.25, -2.0, 0.3125, -2.0, 0.3125, 3.0, 0.25, 3.0, 0.25, -2.0])
me_cube_056.materials.append(mat_material)
me_cube_056.use_remesh_fix_poles = True
me_cube_056.use_remesh_preserve_attributes = False
me_cube_056.update()
me_cube_057 = bpy.data.meshes.new('Cube.057')
me_cube_057.from_pydata([(1.0, -0.9, 1.0), (1.0, -0.9, 1.5), (1.0, -1.0, 1.0), (1.0, -1.0, 1.5), (-1.0, -0.9, 1.0), (-1.0, -0.9, 1.5), (-1.0, -1.0, 1.0), (-1.0, -1.0, 1.5)], [], [(0, 1, 3, 2), (2, 3, 7, 6), (6, 7, 5, 4), (4, 5, 1, 0), (2, 6, 4, 0), (7, 3, 1, 5)])
_uv = me_cube_057.uv_layers.new(name='UVMap')
_uv.uv.foreach_set('vector', [0.3059, -0.6977, 0.2559, -0.6977, 0.2559, -0.9477, 0.3059, -0.9477, 0.3125, 3.0, 0.25, 3.0, 0.25, -2.0, 0.3125, -2.0, 0.3059, -1.198, 0.3059, -0.9477, 0.2559, -0.9477, 0.2559, -1.198, 0.3125, 3.0, 0.25, 3.0, 0.25, -2.0, 0.3125, -2.0, 0.3125, -2.0, 0.3125, 3.0, 0.25, 3.0, 0.25, -2.0, 0.3125, -2.0, 0.3125, 3.0, 0.25, 3.0, 0.25, -2.0])
me_cube_057.materials.append(mat_material)
me_cube_057.use_remesh_fix_poles = True
me_cube_057.use_remesh_preserve_attributes = False
me_cube_057.update()
me_cube_058 = bpy.data.meshes.new('Cube.058')
me_cube_058.from_pydata([(0.9, 1.0, 1.0), (0.9, 1.0, 1.5), (1.0, 1.0, 1.0), (1.0, 1.0, 1.5), (0.9, -1.0, 1.0), (0.9, -1.0, 1.5), (1.0, -1.0, 1.0), (1.0, -1.0, 1.5)], [], [(0, 1, 3, 2), (2, 3, 7, 6), (6, 7, 5, 4), (4, 5, 1, 0), (2, 6, 4, 0), (7, 3, 1, 5)])
_uv = me_cube_058.uv_layers.new(name='UVMap')
_uv.uv.foreach_set('vector', [0.3059, -0.6977, 0.2559, -0.6977, 0.2559, -0.9477, 0.3059, -0.9477, 0.3125, 3.0, 0.25, 3.0, 0.25, -2.0, 0.3125, -2.0, 0.3059, -1.198, 0.3059, -0.9477, 0.2559, -0.9477, 0.2559, -1.198, 0.3125, 3.0, 0.25, 3.0, 0.25, -2.0, 0.3125, -2.0, 0.3125, -2.0, 0.3125, 3.0, 0.25, 3.0, 0.25, -2.0, 0.3125, -2.0, 0.3125, 3.0, 0.25, 3.0, 0.25, -2.0])
me_cube_058.materials.append(mat_material)
me_cube_058.use_remesh_fix_poles = True
me_cube_058.use_remesh_preserve_attributes = False
me_cube_058.update()
me_cube_059 = bpy.data.meshes.new('Cube.059')
me_cube_059.from_pydata([(-0.9149, -0.9817, 1.0), (-0.9149, -0.9817, 1.5), (-0.9857, -0.911, 1.0), (-0.9857, -0.911, 1.5), (0.9828, 0.9117, 1.0), (0.9828, 0.9117, 1.5), (0.9121, 0.9824, 1.0), (0.9121, 0.9824, 1.5)], [], [(0, 1, 3, 2), (2, 3, 7, 6), (6, 7, 5, 4), (4, 5, 1, 0), (2, 6, 4, 0), (7, 3, 1, 5)])
_uv = me_cube_059.uv_layers.new(name='UVMap')
_uv.uv.foreach_set('vector', [0.3059, -0.6977, 0.2559, -0.6977, 0.2559, -0.9477, 0.3059, -0.9477, 0.3125, 3.0, 0.25, 3.0, 0.25, -2.0, 0.3125, -2.0, 0.3059, -1.198, 0.3059, -0.9477, 0.2559, -0.9477, 0.2559, -1.198, 0.3125, 3.0, 0.25, 3.0, 0.25, -2.0, 0.3125, -2.0, 0.3125, -2.0, 0.3125, 3.0, 0.25, 3.0, 0.25, -2.0, 0.3125, -2.0, 0.3125, 3.0, 0.25, 3.0, 0.25, -2.0])
me_cube_059.materials.append(mat_material)
me_cube_059.use_remesh_fix_poles = True
me_cube_059.use_remesh_preserve_attributes = False
me_cube_059.update()
me_cube_060 = bpy.data.meshes.new('Cube.060')
me_cube_060.from_pydata([(0.9806, -0.9132, 1.0), (0.9806, -0.9132, 1.5), (0.9099, -0.9839, 1.0), (0.9099, -0.9839, 1.5), (-0.9127, 0.9846, 1.0), (-0.9127, 0.9846, 1.5), (-0.9835, 0.9138, 1.0), (-0.9835, 0.9138, 1.5)], [], [(0, 1, 3, 2), (2, 3, 7, 6), (6, 7, 5, 4), (4, 5, 1, 0), (2, 6, 4, 0), (7, 3, 1, 5)])
_uv = me_cube_060.uv_layers.new(name='UVMap')
_uv.uv.foreach_set('vector', [0.3059, -0.6977, 0.2559, -0.6977, 0.2559, -0.9477, 0.3059, -0.9477, 0.3125, 3.0, 0.25, 3.0, 0.25, -2.0, 0.3125, -2.0, 0.3059, -1.198, 0.3059, -0.9477, 0.2559, -0.9477, 0.2559, -1.198, 0.3125, 3.0, 0.25, 3.0, 0.25, -2.0, 0.3125, -2.0, 0.3125, -2.0, 0.3125, 3.0, 0.25, 3.0, 0.25, -2.0, 0.3125, -2.0, 0.3125, 3.0, 0.25, 3.0, 0.25, -2.0])
me_cube_060.materials.append(mat_material)
me_cube_060.use_remesh_fix_poles = True
me_cube_060.use_remesh_preserve_attributes = False
me_cube_060.update()
me_cube_064 = bpy.data.meshes.new('Cube.064')
me_cube_064.from_pydata([(-0.9, 0.9, 1.0), (-1.0, 1.0, 1.0), (-1.0, 1.0, 1.1), (1.0, 0.9, 1.0), (1.0, 0.9, 1.1), (1.0, 1.0, 1.0), (1.0, 1.0, 1.1), (-0.9, -1.0, 1.0), (-0.9, -1.0, 1.1), (-1.0, -1.0, 1.0), (-1.0, -1.0, 1.1), (-0.9, 0.9, 1.1)], [], [(0, 11, 2, 1), (1, 2, 6, 5), (5, 6, 4, 3), (3, 4, 11, 0), (1, 5, 3, 0), (6, 2, 11, 4), (7, 8, 10, 9), (9, 10, 2, 1), (0, 11, 8, 7), (9, 1, 0, 7), (2, 10, 8, 11)])
_uv = me_cube_064.uv_layers.new(name='UVMap')
_uv.uv.foreach_set('vector', [0.3059, -0.6977, 0.2559, -0.6977, 0.2559, -0.9477, 0.3059, -0.9477, 0.3125, 3.0, 0.25, 3.0, 0.25, -2.0, 0.3125, -2.0, 0.3125, 0.125, 0.3125, 0.25, 0.25, 0.25, 0.25, 0.125, 0.25, -1.75, 0.3125, -1.75, 0.3125, 3.0, 0.25, 3.0, 0.25, 3.0, 0.25, -2.0, 0.3125, -2.0, 0.3125, 2.75, 0.3125, -2.0, 0.3125, 3.0, 0.25, 2.75, 0.25, -2.0, 0.25, 0.25, 0.25, 0.125, 0.3125, 0.125, 0.3125, 0.2496, 0.25, -2.0, 0.3125, -2.0, 0.3125, 3.0, 0.25, 3.0, 0.3125, 3.0, 0.25, 3.0, 0.25, -1.75, 0.3125, -1.75, 0.3125, -2.0, 0.3125, 3.0, 0.25, 2.75, 0.25, -2.0, 0.25, 3.0, 0.25, -2.0, 0.3125, -2.0, 0.3125, 2.75])
me_cube_064.materials.append(mat_material)
me_cube_064.use_remesh_fix_poles = True
me_cube_064.use_remesh_preserve_attributes = False
me_cube_064.update()
me_cube_073 = bpy.data.meshes.new('Cube.073')
me_cube_073.from_pydata([(-0.9, -1.0, 1.0), (-0.9, -1.0, 1.1), (-1.0, -1.0, 1.0), (-1.0, -1.0, 1.1), (-0.9, 1.0, 0.0), (-0.9, 1.0, 0.1), (-1.0, 1.0, 0.0), (-1.0, 1.0, 0.1)], [], [(0, 1, 3, 2), (2, 3, 7, 6), (6, 7, 5, 4), (4, 5, 1, 0), (2, 6, 4, 0), (7, 3, 1, 5)])
_uv = me_cube_073.uv_layers.new(name='UVMap')
_uv.uv.foreach_set('vector', [0.3125, 0.25, 0.25, 0.25, 0.25, 0.125, 0.3125, 0.125, 0.3125, 3.0, 0.25, 3.0, 0.25, -2.0, 0.3125, -2.0, 0.3125, 0.125, 0.3125, 0.25, 0.25, 0.25, 0.25, 0.125, 0.25, -2.0, 0.3125, -2.0, 0.3125, 3.0, 0.25, 3.0, 0.25, 3.0, 0.25, -2.0, 0.3125, -2.0, 0.3125, 3.0, 0.3125, -2.0, 0.3125, 3.0, 0.25, 3.0, 0.25, -2.0])
me_cube_073.materials.append(mat_material)
me_cube_073.use_remesh_fix_poles = True
me_cube_073.use_remesh_preserve_attributes = False
me_cube_073.update()
me_cube_080 = bpy.data.meshes.new('Cube.080')
me_cube_080.from_pydata([(-0.9, -1.0, 1.0), (-0.9, -1.0, 1.5), (-1.0, -1.0, 1.0), (-1.0, -1.0, 1.5), (-0.9, 1.0, 0.0), (-0.9, 1.0, 0.5), (-1.0, 1.0, 0.0), (-1.0, 1.0, 0.5)], [], [(0, 1, 3, 2), (2, 3, 7, 6), (6, 7, 5, 4), (4, 5, 1, 0), (2, 6, 4, 0), (7, 3, 1, 5)])
_uv = me_cube_080.uv_layers.new(name='UVMap')
_uv.uv.foreach_set('vector', [0.3125, 0.25, 0.25, 0.25, 0.25, 0.125, 0.3125, 0.125, 0.3125, 3.0, 0.25, 3.0, 0.25, -2.0, 0.3125, -2.0, 0.3125, 0.125, 0.3125, 0.25, 0.25, 0.25, 0.25, 0.125, 0.25, -2.0, 0.3125, -2.0, 0.3125, 3.0, 0.25, 3.0, 0.25, 3.0, 0.25, -2.0, 0.3125, -2.0, 0.3125, 3.0, 0.3125, -2.0, 0.3125, 3.0, 0.25, 3.0, 0.25, -2.0])
me_cube_080.materials.append(mat_material)
me_cube_080.use_remesh_fix_poles = True
me_cube_080.use_remesh_preserve_attributes = False
me_cube_080.update()
me_cube_081 = bpy.data.meshes.new('Cube.081')
me_cube_081.from_pydata([(-0.9, -1.0, 1.0), (-0.9, -1.0, 1.1), (-1.0, -1.0, 1.0), (-1.0, -1.0, 1.1), (-0.9, 1.0, 0.0), (-0.9, 1.0, 0.1), (-1.0, 1.0, 0.0), (-1.0, 1.0, 0.1)], [], [(0, 1, 3, 2), (2, 3, 7, 6), (6, 7, 5, 4), (4, 5, 1, 0), (2, 6, 4, 0), (7, 3, 1, 5)])
_uv = me_cube_081.uv_layers.new(name='UVMap')
_uv.uv.foreach_set('vector', [0.3125, 0.25, 0.25, 0.25, 0.25, 0.125, 0.3125, 0.125, 0.3125, 3.0, 0.25, 3.0, 0.25, -2.0, 0.3125, -2.0, 0.3125, 0.125, 0.3125, 0.25, 0.25, 0.25, 0.25, 0.125, 0.25, -2.0, 0.3125, -2.0, 0.3125, 3.0, 0.25, 3.0, 0.25, 3.0, 0.25, -2.0, 0.3125, -2.0, 0.3125, 3.0, 0.3125, -2.0, 0.3125, 3.0, 0.25, 3.0, 0.25, -2.0])
me_cube_081.materials.append(mat_material)
me_cube_081.use_remesh_fix_poles = True
me_cube_081.use_remesh_preserve_attributes = False
me_cube_081.update()
me_cube_082 = bpy.data.meshes.new('Cube.082')
me_cube_082.from_pydata([(-0.9, -1.0, 1.0), (-0.9, -1.0, 1.5), (-1.0, -1.0, 1.0), (-1.0, -1.0, 1.5), (-0.9, 1.0, 0.0), (-0.9, 1.0, 0.5), (-1.0, 1.0, 0.0), (-1.0, 1.0, 0.5)], [], [(0, 1, 3, 2), (2, 3, 7, 6), (6, 7, 5, 4), (4, 5, 1, 0), (2, 6, 4, 0), (7, 3, 1, 5)])
_uv = me_cube_082.uv_layers.new(name='UVMap')
_uv.uv.foreach_set('vector', [0.3125, 0.25, 0.25, 0.25, 0.25, 0.125, 0.3125, 0.125, 0.3125, 3.0, 0.25, 3.0, 0.25, -2.0, 0.3125, -2.0, 0.3125, 0.125, 0.3125, 0.25, 0.25, 0.25, 0.25, 0.125, 0.25, -2.0, 0.3125, -2.0, 0.3125, 3.0, 0.25, 3.0, 0.25, 3.0, 0.25, -2.0, 0.3125, -2.0, 0.3125, 3.0, 0.3125, -2.0, 0.3125, 3.0, 0.25, 3.0, 0.25, -2.0])
me_cube_082.materials.append(mat_material)
me_cube_082.use_remesh_fix_poles = True
me_cube_082.use_remesh_preserve_attributes = False
me_cube_082.update()
me_cube_083 = bpy.data.meshes.new('Cube.083')
me_cube_083.from_pydata([(-0.9, -1.0, 1.0), (-0.9, -1.0, 1.1), (-1.0, -1.0, 1.0), (-1.0, -1.0, 1.1), (-0.9, 1.0, 0.0), (-0.9, 1.0, 0.1), (-1.0, 1.0, 0.0), (-1.0, 1.0, 0.1)], [], [(0, 1, 3, 2), (2, 3, 7, 6), (6, 7, 5, 4), (4, 5, 1, 0), (2, 6, 4, 0), (7, 3, 1, 5)])
_uv = me_cube_083.uv_layers.new(name='UVMap')
_uv.uv.foreach_set('vector', [0.3125, 0.25, 0.25, 0.25, 0.25, 0.125, 0.3125, 0.125, 0.3125, 3.0, 0.25, 3.0, 0.25, -2.0, 0.3125, -2.0, 0.3125, 0.125, 0.3125, 0.25, 0.25, 0.25, 0.25, 0.125, 0.25, -2.0, 0.3125, -2.0, 0.3125, 3.0, 0.25, 3.0, 0.25, 3.0, 0.25, -2.0, 0.3125, -2.0, 0.3125, 3.0, 0.3125, -2.0, 0.3125, 3.0, 0.25, 3.0, 0.25, -2.0])
me_cube_083.materials.append(mat_material)
me_cube_083.use_remesh_fix_poles = True
me_cube_083.use_remesh_preserve_attributes = False
me_cube_083.update()
me_cube_084 = bpy.data.meshes.new('Cube.084')
me_cube_084.from_pydata([(-0.9, -1.0, 1.0), (-0.9, -1.0, 1.5), (-1.0, -1.0, 1.0), (-1.0, -1.0, 1.5), (-0.9, 1.0, 0.0), (-0.9, 1.0, 0.5), (-1.0, 1.0, 0.0), (-1.0, 1.0, 0.5)], [], [(0, 1, 3, 2), (2, 3, 7, 6), (6, 7, 5, 4), (4, 5, 1, 0), (2, 6, 4, 0), (7, 3, 1, 5)])
_uv = me_cube_084.uv_layers.new(name='UVMap')
_uv.uv.foreach_set('vector', [0.3125, 0.25, 0.25, 0.25, 0.25, 0.125, 0.3125, 0.125, 0.3125, 3.0, 0.25, 3.0, 0.25, -2.0, 0.3125, -2.0, 0.3125, 0.125, 0.3125, 0.25, 0.25, 0.25, 0.25, 0.125, 0.25, -2.0, 0.3125, -2.0, 0.3125, 3.0, 0.25, 3.0, 0.25, 3.0, 0.25, -2.0, 0.3125, -2.0, 0.3125, 3.0, 0.3125, -2.0, 0.3125, 3.0, 0.25, 3.0, 0.25, -2.0])
me_cube_084.materials.append(mat_material)
me_cube_084.use_remesh_fix_poles = True
me_cube_084.use_remesh_preserve_attributes = False
me_cube_084.update()
me_cube_085 = bpy.data.meshes.new('Cube.085')
me_cube_085.from_pydata([(-0.9, -1.0, 1.0), (-0.9, -1.0, 1.1), (-1.0, -1.0, 1.0), (-1.0, -1.0, 1.1), (-0.9, 1.0, 0.0), (-0.9, 1.0, 0.1), (-1.0, 1.0, 0.0), (-1.0, 1.0, 0.1)], [], [(0, 1, 3, 2), (2, 3, 7, 6), (6, 7, 5, 4), (4, 5, 1, 0), (2, 6, 4, 0), (7, 3, 1, 5)])
_uv = me_cube_085.uv_layers.new(name='UVMap')
_uv.uv.foreach_set('vector', [0.3125, 0.25, 0.25, 0.25, 0.25, 0.125, 0.3125, 0.125, 0.3125, 3.0, 0.25, 3.0, 0.25, -2.0, 0.3125, -2.0, 0.3125, 0.125, 0.3125, 0.25, 0.25, 0.25, 0.25, 0.125, 0.25, -2.0, 0.3125, -2.0, 0.3125, 3.0, 0.25, 3.0, 0.25, 3.0, 0.25, -2.0, 0.3125, -2.0, 0.3125, 3.0, 0.3125, -2.0, 0.3125, 3.0, 0.25, 3.0, 0.25, -2.0])
me_cube_085.materials.append(mat_material)
me_cube_085.use_remesh_fix_poles = True
me_cube_085.use_remesh_preserve_attributes = False
me_cube_085.update()
me_cube_086 = bpy.data.meshes.new('Cube.086')
me_cube_086.from_pydata([(-0.9, -1.0, 1.0), (-0.9, -1.0, 1.5), (-1.0, -1.0, 1.0), (-1.0, -1.0, 1.5), (-0.9, 1.0, 0.0), (-0.9, 1.0, 0.5), (-1.0, 1.0, 0.0), (-1.0, 1.0, 0.5)], [], [(0, 1, 3, 2), (2, 3, 7, 6), (6, 7, 5, 4), (4, 5, 1, 0), (2, 6, 4, 0), (7, 3, 1, 5)])
_uv = me_cube_086.uv_layers.new(name='UVMap')
_uv.uv.foreach_set('vector', [0.3125, 0.25, 0.25, 0.25, 0.25, 0.125, 0.3125, 0.125, 0.3125, 3.0, 0.25, 3.0, 0.25, -2.0, 0.3125, -2.0, 0.3125, 0.125, 0.3125, 0.25, 0.25, 0.25, 0.25, 0.125, 0.25, -2.0, 0.3125, -2.0, 0.3125, 3.0, 0.25, 3.0, 0.25, 3.0, 0.25, -2.0, 0.3125, -2.0, 0.3125, 3.0, 0.3125, -2.0, 0.3125, 3.0, 0.25, 3.0, 0.25, -2.0])
me_cube_086.materials.append(mat_material)
me_cube_086.use_remesh_fix_poles = True
me_cube_086.use_remesh_preserve_attributes = False
me_cube_086.update()
me_cube_087 = bpy.data.meshes.new('Cube.087')
me_cube_087.from_pydata([(-0.9, 0.9, 1.0), (-1.0, 1.0, 1.0), (-1.0, 1.0, 1.5), (1.0, 0.9, 1.0), (1.0, 0.9, 1.5), (1.0, 1.0, 1.0), (1.0, 1.0, 1.5), (-0.9, -1.0, 1.0), (-0.9, -1.0, 1.5), (-1.0, -1.0, 1.0), (-1.0, -1.0, 1.5), (-0.9, 0.9, 1.5)], [], [(0, 11, 2, 1), (1, 2, 6, 5), (5, 6, 4, 3), (3, 4, 11, 0), (1, 5, 3, 0), (6, 2, 11, 4), (7, 8, 10, 9), (9, 10, 2, 1), (0, 11, 8, 7), (9, 1, 0, 7), (2, 10, 8, 11)])
_uv = me_cube_087.uv_layers.new(name='UVMap')
_uv.uv.foreach_set('vector', [0.3059, -0.6977, 0.2559, -0.6977, 0.2559, -0.9477, 0.3059, -0.9477, 0.3125, 3.0, 0.25, 3.0, 0.25, -2.0, 0.3125, -2.0, 0.3125, 0.125, 0.3125, 0.25, 0.25, 0.25, 0.25, 0.125, 0.25, -1.75, 0.3125, -1.75, 0.3125, 3.0, 0.25, 3.0, 0.25, 3.0, 0.25, -2.0, 0.3125, -2.0, 0.3125, 2.75, 0.3125, -2.0, 0.3125, 3.0, 0.25, 2.75, 0.25, -2.0, 0.25, 0.25, 0.25, 0.125, 0.3125, 0.125, 0.3125, 0.2496, 0.25, -2.0, 0.3125, -2.0, 0.3125, 3.0, 0.25, 3.0, 0.3125, 3.0, 0.25, 3.0, 0.25, -1.75, 0.3125, -1.75, 0.3125, -2.0, 0.3125, 3.0, 0.25, 2.75, 0.25, -2.0, 0.25, 3.0, 0.25, -2.0, 0.3125, -2.0, 0.3125, 2.75])
me_cube_087.materials.append(mat_material)
me_cube_087.use_remesh_fix_poles = True
me_cube_087.use_remesh_preserve_attributes = False
me_cube_087.update()
me_cube_088 = bpy.data.meshes.new('Cube.088')
me_cube_088.from_pydata([(-0.9, 0.9, 1.0), (-1.0, 1.0, 1.0), (-1.0, 1.0, 1.1), (1.0, 0.9, 1.0), (1.0, 0.9, 1.1), (1.0, 1.0, 1.0), (1.0, 1.0, 1.1), (-0.9, -1.0, 1.0), (-0.9, -1.0, 1.1), (-1.0, -1.0, 1.0), (-1.0, -1.0, 1.1), (-0.9, 0.9, 1.1)], [], [(0, 11, 2, 1), (1, 2, 6, 5), (5, 6, 4, 3), (3, 4, 11, 0), (1, 5, 3, 0), (6, 2, 11, 4), (7, 8, 10, 9), (9, 10, 2, 1), (0, 11, 8, 7), (9, 1, 0, 7), (2, 10, 8, 11)])
_uv = me_cube_088.uv_layers.new(name='UVMap')
_uv.uv.foreach_set('vector', [0.3059, -0.6977, 0.2559, -0.6977, 0.2559, -0.9477, 0.3059, -0.9477, 0.3125, 3.0, 0.25, 3.0, 0.25, -2.0, 0.3125, -2.0, 0.3125, 0.125, 0.3125, 0.25, 0.25, 0.25, 0.25, 0.125, 0.25, -1.75, 0.3125, -1.75, 0.3125, 3.0, 0.25, 3.0, 0.25, 3.0, 0.25, -2.0, 0.3125, -2.0, 0.3125, 2.75, 0.3125, -2.0, 0.3125, 3.0, 0.25, 2.75, 0.25, -2.0, 0.25, 0.25, 0.25, 0.125, 0.3125, 0.125, 0.3125, 0.2496, 0.25, -2.0, 0.3125, -2.0, 0.3125, 3.0, 0.25, 3.0, 0.3125, 3.0, 0.25, 3.0, 0.25, -1.75, 0.3125, -1.75, 0.3125, -2.0, 0.3125, 3.0, 0.25, 2.75, 0.25, -2.0, 0.25, 3.0, 0.25, -2.0, 0.3125, -2.0, 0.3125, 2.75])
me_cube_088.materials.append(mat_material)
me_cube_088.use_remesh_fix_poles = True
me_cube_088.use_remesh_preserve_attributes = False
me_cube_088.update()
me_cube_089 = bpy.data.meshes.new('Cube.089')
me_cube_089.from_pydata([(-0.9, 0.9, 1.0), (-1.0, 1.0, 1.0), (-1.0, 1.0, 1.5), (1.0, 0.9, 1.0), (1.0, 0.9, 1.5), (1.0, 1.0, 1.0), (1.0, 1.0, 1.5), (-0.9, -1.0, 1.0), (-0.9, -1.0, 1.5), (-1.0, -1.0, 1.0), (-1.0, -1.0, 1.5), (-0.9, 0.9, 1.5)], [], [(0, 11, 2, 1), (1, 2, 6, 5), (5, 6, 4, 3), (3, 4, 11, 0), (1, 5, 3, 0), (6, 2, 11, 4), (7, 8, 10, 9), (9, 10, 2, 1), (0, 11, 8, 7), (9, 1, 0, 7), (2, 10, 8, 11)])
_uv = me_cube_089.uv_layers.new(name='UVMap')
_uv.uv.foreach_set('vector', [0.3059, -0.6977, 0.2559, -0.6977, 0.2559, -0.9477, 0.3059, -0.9477, 0.3125, 3.0, 0.25, 3.0, 0.25, -2.0, 0.3125, -2.0, 0.3125, 0.125, 0.3125, 0.25, 0.25, 0.25, 0.25, 0.125, 0.25, -1.75, 0.3125, -1.75, 0.3125, 3.0, 0.25, 3.0, 0.25, 3.0, 0.25, -2.0, 0.3125, -2.0, 0.3125, 2.75, 0.3125, -2.0, 0.3125, 3.0, 0.25, 2.75, 0.25, -2.0, 0.25, 0.25, 0.25, 0.125, 0.3125, 0.125, 0.3125, 0.2496, 0.25, -2.0, 0.3125, -2.0, 0.3125, 3.0, 0.25, 3.0, 0.3125, 3.0, 0.25, 3.0, 0.25, -1.75, 0.3125, -1.75, 0.3125, -2.0, 0.3125, 3.0, 0.25, 2.75, 0.25, -2.0, 0.25, 3.0, 0.25, -2.0, 0.3125, -2.0, 0.3125, 2.75])
me_cube_089.materials.append(mat_material)
me_cube_089.use_remesh_fix_poles = True
me_cube_089.use_remesh_preserve_attributes = False
me_cube_089.update()
me_cube_090 = bpy.data.meshes.new('Cube.090')
me_cube_090.from_pydata([(-0.9, 0.9, 1.0), (-1.0, 1.0, 1.0), (-1.0, 1.0, 1.1), (1.0, 0.9, 1.0), (1.0, 0.9, 1.1), (1.0, 1.0, 1.0), (1.0, 1.0, 1.1), (-0.9, -1.0, 1.0), (-0.9, -1.0, 1.1), (-1.0, -1.0, 1.0), (-1.0, -1.0, 1.1), (-0.9, 0.9, 1.1)], [], [(0, 11, 2, 1), (1, 2, 6, 5), (5, 6, 4, 3), (3, 4, 11, 0), (1, 5, 3, 0), (6, 2, 11, 4), (7, 8, 10, 9), (9, 10, 2, 1), (0, 11, 8, 7), (9, 1, 0, 7), (2, 10, 8, 11)])
_uv = me_cube_090.uv_layers.new(name='UVMap')
_uv.uv.foreach_set('vector', [0.3059, -0.6977, 0.2559, -0.6977, 0.2559, -0.9477, 0.3059, -0.9477, 0.3125, 3.0, 0.25, 3.0, 0.25, -2.0, 0.3125, -2.0, 0.3125, 0.125, 0.3125, 0.25, 0.25, 0.25, 0.25, 0.125, 0.25, -1.75, 0.3125, -1.75, 0.3125, 3.0, 0.25, 3.0, 0.25, 3.0, 0.25, -2.0, 0.3125, -2.0, 0.3125, 2.75, 0.3125, -2.0, 0.3125, 3.0, 0.25, 2.75, 0.25, -2.0, 0.25, 0.25, 0.25, 0.125, 0.3125, 0.125, 0.3125, 0.2496, 0.25, -2.0, 0.3125, -2.0, 0.3125, 3.0, 0.25, 3.0, 0.3125, 3.0, 0.25, 3.0, 0.25, -1.75, 0.3125, -1.75, 0.3125, -2.0, 0.3125, 3.0, 0.25, 2.75, 0.25, -2.0, 0.25, 3.0, 0.25, -2.0, 0.3125, -2.0, 0.3125, 2.75])
me_cube_090.materials.append(mat_material)
me_cube_090.use_remesh_fix_poles = True
me_cube_090.use_remesh_preserve_attributes = False
me_cube_090.update()
me_cube_091 = bpy.data.meshes.new('Cube.091')
me_cube_091.from_pydata([(-0.9, 0.9, 1.0), (-1.0, 1.0, 1.0), (-1.0, 1.0, 1.5), (1.0, 0.9, 1.0), (1.0, 0.9, 1.5), (1.0, 1.0, 1.0), (1.0, 1.0, 1.5), (-0.9, -1.0, 1.0), (-0.9, -1.0, 1.5), (-1.0, -1.0, 1.0), (-1.0, -1.0, 1.5), (-0.9, 0.9, 1.5)], [], [(0, 11, 2, 1), (1, 2, 6, 5), (5, 6, 4, 3), (3, 4, 11, 0), (1, 5, 3, 0), (6, 2, 11, 4), (7, 8, 10, 9), (9, 10, 2, 1), (0, 11, 8, 7), (9, 1, 0, 7), (2, 10, 8, 11)])
_uv = me_cube_091.uv_layers.new(name='UVMap')
_uv.uv.foreach_set('vector', [0.3059, -0.6977, 0.2559, -0.6977, 0.2559, -0.9477, 0.3059, -0.9477, 0.3125, 3.0, 0.25, 3.0, 0.25, -2.0, 0.3125, -2.0, 0.3125, 0.125, 0.3125, 0.25, 0.25, 0.25, 0.25, 0.125, 0.25, -1.75, 0.3125, -1.75, 0.3125, 3.0, 0.25, 3.0, 0.25, 3.0, 0.25, -2.0, 0.3125, -2.0, 0.3125, 2.75, 0.3125, -2.0, 0.3125, 3.0, 0.25, 2.75, 0.25, -2.0, 0.25, 0.25, 0.25, 0.125, 0.3125, 0.125, 0.3125, 0.2496, 0.25, -2.0, 0.3125, -2.0, 0.3125, 3.0, 0.25, 3.0, 0.3125, 3.0, 0.25, 3.0, 0.25, -1.75, 0.3125, -1.75, 0.3125, -2.0, 0.3125, 3.0, 0.25, 2.75, 0.25, -2.0, 0.25, 3.0, 0.25, -2.0, 0.3125, -2.0, 0.3125, 2.75])
me_cube_091.materials.append(mat_material)
me_cube_091.use_remesh_fix_poles = True
me_cube_091.use_remesh_preserve_attributes = False
me_cube_091.update()
me_cube_092 = bpy.data.meshes.new('Cube.092')
me_cube_092.from_pydata([(-0.9, 0.9, 1.0), (-1.0, 1.0, 1.0), (-1.0, 1.0, 1.1), (1.0, 0.9, 1.0), (1.0, 0.9, 1.1), (1.0, 1.0, 1.0), (1.0, 1.0, 1.1), (-0.9, -1.0, 1.0), (-0.9, -1.0, 1.1), (-1.0, -1.0, 1.0), (-1.0, -1.0, 1.1), (-0.9, 0.9, 1.1)], [], [(0, 11, 2, 1), (1, 2, 6, 5), (5, 6, 4, 3), (3, 4, 11, 0), (1, 5, 3, 0), (6, 2, 11, 4), (7, 8, 10, 9), (9, 10, 2, 1), (0, 11, 8, 7), (9, 1, 0, 7), (2, 10, 8, 11)])
_uv = me_cube_092.uv_layers.new(name='UVMap')
_uv.uv.foreach_set('vector', [0.3059, -0.6977, 0.2559, -0.6977, 0.2559, -0.9477, 0.3059, -0.9477, 0.3125, 3.0, 0.25, 3.0, 0.25, -2.0, 0.3125, -2.0, 0.3125, 0.125, 0.3125, 0.25, 0.25, 0.25, 0.25, 0.125, 0.25, -1.75, 0.3125, -1.75, 0.3125, 3.0, 0.25, 3.0, 0.25, 3.0, 0.25, -2.0, 0.3125, -2.0, 0.3125, 2.75, 0.3125, -2.0, 0.3125, 3.0, 0.25, 2.75, 0.25, -2.0, 0.25, 0.25, 0.25, 0.125, 0.3125, 0.125, 0.3125, 0.2496, 0.25, -2.0, 0.3125, -2.0, 0.3125, 3.0, 0.25, 3.0, 0.3125, 3.0, 0.25, 3.0, 0.25, -1.75, 0.3125, -1.75, 0.3125, -2.0, 0.3125, 3.0, 0.25, 2.75, 0.25, -2.0, 0.25, 3.0, 0.25, -2.0, 0.3125, -2.0, 0.3125, 2.75])
me_cube_092.materials.append(mat_material)
me_cube_092.use_remesh_fix_poles = True
me_cube_092.use_remesh_preserve_attributes = False
me_cube_092.update()
me_cube_093 = bpy.data.meshes.new('Cube.093')
me_cube_093.from_pydata([(-0.9, 0.9, 1.0), (-1.0, 1.0, 1.0), (-1.0, 1.0, 1.5), (1.0, 0.9, 1.0), (1.0, 0.9, 1.5), (1.0, 1.0, 1.0), (1.0, 1.0, 1.5), (-0.9, -1.0, 1.0), (-0.9, -1.0, 1.5), (-1.0, -1.0, 1.0), (-1.0, -1.0, 1.5), (-0.9, 0.9, 1.5)], [], [(0, 11, 2, 1), (1, 2, 6, 5), (5, 6, 4, 3), (3, 4, 11, 0), (1, 5, 3, 0), (6, 2, 11, 4), (7, 8, 10, 9), (9, 10, 2, 1), (0, 11, 8, 7), (9, 1, 0, 7), (2, 10, 8, 11)])
_uv = me_cube_093.uv_layers.new(name='UVMap')
_uv.uv.foreach_set('vector', [0.3059, -0.6977, 0.2559, -0.6977, 0.2559, -0.9477, 0.3059, -0.9477, 0.3125, 3.0, 0.25, 3.0, 0.25, -2.0, 0.3125, -2.0, 0.3125, 0.125, 0.3125, 0.25, 0.25, 0.25, 0.25, 0.125, 0.25, -1.75, 0.3125, -1.75, 0.3125, 3.0, 0.25, 3.0, 0.25, 3.0, 0.25, -2.0, 0.3125, -2.0, 0.3125, 2.75, 0.3125, -2.0, 0.3125, 3.0, 0.25, 2.75, 0.25, -2.0, 0.25, 0.25, 0.25, 0.125, 0.3125, 0.125, 0.3125, 0.2496, 0.25, -2.0, 0.3125, -2.0, 0.3125, 3.0, 0.25, 3.0, 0.3125, 3.0, 0.25, 3.0, 0.25, -1.75, 0.3125, -1.75, 0.3125, -2.0, 0.3125, 3.0, 0.25, 2.75, 0.25, -2.0, 0.25, 3.0, 0.25, -2.0, 0.3125, -2.0, 0.3125, 2.75])
me_cube_093.materials.append(mat_material)
me_cube_093.use_remesh_fix_poles = True
me_cube_093.use_remesh_preserve_attributes = False
me_cube_093.update()

# ---- objects
ob_flat__col = bpy.data.objects.new('Flat -col', me_cube)
ob_sm_br__col = bpy.data.objects.new('SM_BR -col', me_cube_001)
ob_sv_br__col = bpy.data.objects.new('SV_BR -col', me_cube_003)
ob_tv_br__col = bpy.data.objects.new('TV_BR -col', me_cube_005)
ob_peak__col = bpy.data.objects.new('Peak -col', me_cube_007)
ob_half_empty__col = bpy.data.objects.new('Half_Empty -col', me_cube_014)
ob_tm_br__col = bpy.data.objects.new('TM_BR -col', me_cube_015)
ob_slope_r__col = bpy.data.objects.new('Slope_R -col', me_cube_017)
ob_slope_br__col = bpy.data.objects.new('Slope_BR -col', me_cube_019)
ob_sm_tr__col = bpy.data.objects.new('SM_TR -col', me_cube_028)
ob_sm_tl__col = bpy.data.objects.new('SM_TL -col', me_cube_029)
ob_sm_bl__col = bpy.data.objects.new('SM_BL -col', me_cube_030)
ob_slope_t__col = bpy.data.objects.new('Slope_T -col', me_cube_031)
ob_slope_l__col = bpy.data.objects.new('Slope_L -col', me_cube_032)
ob_slope_b__col = bpy.data.objects.new('Slope_B -col', me_cube_033)
ob_sv_tr__col = bpy.data.objects.new('SV_TR -col', me_cube_034)
ob_sv_tl__col = bpy.data.objects.new('SV_TL -col', me_cube_035)
ob_sv_bl__col = bpy.data.objects.new('SV_BL -col', me_cube_036)
ob_tv_tr__col = bpy.data.objects.new('TV_TR -col', me_cube_037)
ob_tv_tl__col = bpy.data.objects.new('TV_TL -col', me_cube_038)
ob_tr_bl__col = bpy.data.objects.new('TR_BL -col', me_cube_039)
ob_tm_tr__col = bpy.data.objects.new('TM_TR -col', me_cube_043)
ob_tm_tl__col = bpy.data.objects.new('TM_TL -col', me_cube_044)
ob_tm_bl__col = bpy.data.objects.new('TM_BL -col', me_cube_045)
ob_slope_tr__col = bpy.data.objects.new('Slope_TR -col', me_cube_046)
ob_slope_tl__col = bpy.data.objects.new('Slope_TL -col', me_cube_047)
ob_slope_bl__col = bpy.data.objects.new('Slope_BL -col', me_cube_048)
ob_wall_t = bpy.data.objects.new('Wall_T ', me_cube_049)
ob_wall__l = bpy.data.objects.new('Wall__L', me_cube_050)
ob_wall_b = bpy.data.objects.new('Wall_B', me_cube_051)
ob_wall__r = bpy.data.objects.new('Wall__R', me_cube_052)
ob_wall_bltr = bpy.data.objects.new('Wall_BLTR', me_cube_053)
ob_wall_tlbr = bpy.data.objects.new('Wall_TLBR ', me_cube_054)
ob_wall_t__colonly = bpy.data.objects.new('Wall_T -colonly', me_cube_055)
ob_wall__l__colonly = bpy.data.objects.new('Wall__L -colonly', me_cube_056)
ob_wall_b__colonly = bpy.data.objects.new('Wall_B -colonly', me_cube_057)
ob_wall__r__colonly = bpy.data.objects.new('Wall__R -colonly', me_cube_058)
ob_wall_bltr__colonly = bpy.data.objects.new('Wall_BLTR -colonly', me_cube_059)
ob_wall_tlbr__colonly = bpy.data.objects.new('Wall_TLBR -colonly', me_cube_060)
ob_wall__tr = bpy.data.objects.new('Wall__TR', me_cube_064)
ob_wall__st = bpy.data.objects.new('Wall__ST', me_cube_073)
ob_wall__st__colonly = bpy.data.objects.new('Wall__ST -colonly', me_cube_080)
ob_wall__sr = bpy.data.objects.new('Wall__SR', me_cube_081)
ob_wall__sr__colonly = bpy.data.objects.new('Wall__SR -colonly', me_cube_082)
ob_wall__sb = bpy.data.objects.new('Wall__SB', me_cube_083)
ob_wall__sb__colonly = bpy.data.objects.new('Wall__SB -colonly', me_cube_084)
ob_wall__sl = bpy.data.objects.new('Wall__SL', me_cube_085)
ob_wall__sl__colonly = bpy.data.objects.new('Wall__SL -colonly', me_cube_086)
ob_wall__tr__colonly = bpy.data.objects.new('Wall__TR -colonly', me_cube_087)
ob_wall__tl = bpy.data.objects.new('Wall__TL', me_cube_088)
ob_wall__tr__colonly_001 = bpy.data.objects.new('Wall__TR -colonly.001', me_cube_089)
ob_wall__br = bpy.data.objects.new('Wall__BR', me_cube_090)
ob_wall__br__colonly = bpy.data.objects.new('Wall__BR -colonly', me_cube_091)
ob_wall__bl = bpy.data.objects.new('Wall__BL', me_cube_092)
ob_wall__bl__colonly = bpy.data.objects.new('Wall__BL -colonly', me_cube_093)

# ---- transforms, parenting, visibility, modifiers, constraints
ob_flat__col.location = (-9.0, 4.0, 0.0)
ob_flat__col.lock_rotations_4d = False
ob_flat__col.empty_display_type = 'ARROWS'
ob_flat__col.lineart.crease_threshold = 0.0
ob_sm_br__col.location = (0.0, -2.0, 0.0)
ob_sm_br__col.lock_rotations_4d = False
ob_sm_br__col.empty_display_type = 'ARROWS'
ob_sm_br__col.lineart.crease_threshold = 0.0
ob_sv_br__col.location = (0.0, 4.0, 0.0)
ob_sv_br__col.lock_rotations_4d = False
ob_sv_br__col.empty_display_type = 'ARROWS'
ob_sv_br__col.lineart.crease_threshold = 0.0
ob_tv_br__col.location = (6.0, 4.0, 0.0)
ob_tv_br__col.lock_rotations_4d = False
ob_tv_br__col.empty_display_type = 'ARROWS'
ob_tv_br__col.lineart.crease_threshold = 0.0
ob_peak__col.location = (-9.0, 1.0, 0.0)
ob_peak__col.lock_rotations_4d = False
ob_peak__col.empty_display_type = 'ARROWS'
ob_peak__col.lineart.crease_threshold = 0.0
ob_half_empty__col.location = (-9.0, -2.0, 0.0)
ob_half_empty__col.lock_rotations_4d = False
ob_half_empty__col.empty_display_type = 'ARROWS'
ob_half_empty__col.lineart.crease_threshold = 0.0
ob_tm_br__col.location = (-6.0, -2.0, 0.0)
ob_tm_br__col.lock_rotations_4d = False
ob_tm_br__col.empty_display_type = 'ARROWS'
ob_tm_br__col.lineart.crease_threshold = 0.0
ob_slope_r__col.location = (-6.0, 4.0, 0.0)
ob_slope_r__col.lock_rotations_4d = False
ob_slope_r__col.empty_display_type = 'ARROWS'
ob_slope_r__col.lineart.crease_threshold = 0.0
ob_slope_br__col.location = (6.0, -2.0, 0.0)
ob_slope_br__col.lock_rotations_4d = False
ob_slope_br__col.empty_display_type = 'ARROWS'
ob_slope_br__col.lineart.crease_threshold = 0.0
ob_sm_tr__col.location = (0.0, -5.0, 0.0)
ob_sm_tr__col.lock_rotations_4d = False
ob_sm_tr__col.empty_display_type = 'ARROWS'
ob_sm_tr__col.lineart.crease_threshold = 0.0
ob_sm_tl__col.location = (3.0, -5.0, 0.0)
ob_sm_tl__col.lock_rotations_4d = False
ob_sm_tl__col.empty_display_type = 'ARROWS'
ob_sm_tl__col.lineart.crease_threshold = 0.0
ob_sm_bl__col.location = (3.0, -2.0, 0.0)
ob_sm_bl__col.lock_rotations_4d = False
ob_sm_bl__col.empty_display_type = 'ARROWS'
ob_sm_bl__col.lineart.crease_threshold = 0.0
ob_slope_t__col.location = (-6.0, 1.0, 0.0)
ob_slope_t__col.lock_rotations_4d = False
ob_slope_t__col.empty_display_type = 'ARROWS'
ob_slope_t__col.lineart.crease_threshold = 0.0
ob_slope_l__col.location = (-3.0, 1.0, 0.0)
ob_slope_l__col.lock_rotations_4d = False
ob_slope_l__col.empty_display_type = 'ARROWS'
ob_slope_l__col.lineart.crease_threshold = 0.0
ob_slope_b__col.location = (-3.0, 4.0, 0.0)
ob_slope_b__col.lock_rotations_4d = False
ob_slope_b__col.empty_display_type = 'ARROWS'
ob_slope_b__col.lineart.crease_threshold = 0.0
ob_sv_tr__col.location = (0.0, 1.0, 0.0)
ob_sv_tr__col.lock_rotations_4d = False
ob_sv_tr__col.empty_display_type = 'ARROWS'
ob_sv_tr__col.lineart.crease_threshold = 0.0
ob_sv_tl__col.location = (3.0, 1.0, 0.0)
ob_sv_tl__col.lock_rotations_4d = False
ob_sv_tl__col.empty_display_type = 'ARROWS'
ob_sv_tl__col.lineart.crease_threshold = 0.0
ob_sv_bl__col.location = (3.0, 4.0, 0.0)
ob_sv_bl__col.lock_rotations_4d = False
ob_sv_bl__col.empty_display_type = 'ARROWS'
ob_sv_bl__col.lineart.crease_threshold = 0.0
ob_tv_tr__col.location = (6.0, 1.0, 0.0)
ob_tv_tr__col.lock_rotations_4d = False
ob_tv_tr__col.empty_display_type = 'ARROWS'
ob_tv_tr__col.lineart.crease_threshold = 0.0
ob_tv_tl__col.location = (9.0, 1.0, 0.0)
ob_tv_tl__col.lock_rotations_4d = False
ob_tv_tl__col.empty_display_type = 'ARROWS'
ob_tv_tl__col.lineart.crease_threshold = 0.0
ob_tr_bl__col.location = (9.0, 4.0, 0.0)
ob_tr_bl__col.lock_rotations_4d = False
ob_tr_bl__col.empty_display_type = 'ARROWS'
ob_tr_bl__col.lineart.crease_threshold = 0.0
ob_tm_tr__col.location = (-6.0, -5.0, 0.0)
ob_tm_tr__col.lock_rotations_4d = False
ob_tm_tr__col.empty_display_type = 'ARROWS'
ob_tm_tr__col.lineart.crease_threshold = 0.0
ob_tm_tl__col.location = (-3.0, -5.0, 0.0)
ob_tm_tl__col.lock_rotations_4d = False
ob_tm_tl__col.empty_display_type = 'ARROWS'
ob_tm_tl__col.lineart.crease_threshold = 0.0
ob_tm_bl__col.location = (-3.0, -2.0, 0.0)
ob_tm_bl__col.lock_rotations_4d = False
ob_tm_bl__col.empty_display_type = 'ARROWS'
ob_tm_bl__col.lineart.crease_threshold = 0.0
ob_slope_tr__col.location = (6.0, -5.0, 0.0)
ob_slope_tr__col.lock_rotations_4d = False
ob_slope_tr__col.empty_display_type = 'ARROWS'
ob_slope_tr__col.lineart.crease_threshold = 0.0
ob_slope_tl__col.location = (9.0, -5.0, 0.0)
ob_slope_tl__col.lock_rotations_4d = False
ob_slope_tl__col.empty_display_type = 'ARROWS'
ob_slope_tl__col.lineart.crease_threshold = 0.0
ob_slope_bl__col.location = (9.0, -2.0, 0.0)
ob_slope_bl__col.lock_rotations_4d = False
ob_slope_bl__col.empty_display_type = 'ARROWS'
ob_slope_bl__col.lineart.crease_threshold = 0.0
ob_wall_t.location = (-9.0, -8.0, 0.0)
ob_wall__l.location = (-9.0, -8.0, 0.0)
ob_wall_b.location = (-9.0, -8.0, 0.0)
ob_wall__r.location = (-9.0, -8.0, 0.0)
ob_wall_bltr.location = (-9.0, -11.0, 0.0)
ob_wall_tlbr.location = (-9.0, -11.0, 0.0)
ob_wall_t__colonly.parent = ob_wall_t
ob_wall_t__colonly.matrix_parent_inverse = Matrix(((1.0, -0.0, 0.0, 9.0), (-0.0, 1.0, -0.0, 5.0), (-0.0, 0.0, 1.0, -0.0), (-0.0, 0.0, -0.0, 1.0)))
ob_wall_t__colonly.location = (-9.0, -5.0, 0.0)
ob_wall__l__colonly.parent = ob_wall__l
ob_wall__l__colonly.matrix_parent_inverse = Matrix(((1.0, -0.0, 0.0, 9.0), (-0.0, 1.0, -0.0, 5.0), (-0.0, 0.0, 1.0, -0.0), (-0.0, 0.0, -0.0, 1.0)))
ob_wall__l__colonly.location = (-9.0, -5.0, 0.0)
ob_wall_b__colonly.parent = ob_wall_b
ob_wall_b__colonly.matrix_parent_inverse = Matrix(((1.0, -0.0, 0.0, 9.0), (-0.0, 1.0, -0.0, 5.0), (-0.0, 0.0, 1.0, -0.0), (-0.0, 0.0, -0.0, 1.0)))
ob_wall_b__colonly.location = (-9.0, -5.0, 0.0)
ob_wall__r__colonly.parent = ob_wall__r
ob_wall__r__colonly.matrix_parent_inverse = Matrix(((1.0, -0.0, 0.0, 9.0), (-0.0, 1.0, -0.0, 5.0), (-0.0, 0.0, 1.0, -0.0), (-0.0, 0.0, -0.0, 1.0)))
ob_wall__r__colonly.location = (-9.0, -5.0, 0.0)
ob_wall_bltr__colonly.parent = ob_wall_bltr
ob_wall_bltr__colonly.matrix_parent_inverse = Matrix(((1.0, -0.0, 0.0, 9.0), (-0.0, 1.0, -0.0, 5.0), (-0.0, 0.0, 1.0, -0.0), (-0.0, 0.0, -0.0, 1.0)))
ob_wall_bltr__colonly.location = (-9.0, -5.0, 0.0)
ob_wall_tlbr__colonly.parent = ob_wall_tlbr
ob_wall_tlbr__colonly.matrix_parent_inverse = Matrix(((1.0, -0.0, 0.0, 9.0), (-0.0, 1.0, -0.0, 5.0), (-0.0, 0.0, 1.0, -0.0), (-0.0, 0.0, -0.0, 1.0)))
ob_wall_tlbr__colonly.location = (-9.0, -5.0, 0.0)
ob_wall__tr.location = (-6.0, -11.0, 0.0)
ob_wall__st.location = (-6.0, -8.0, 0.0)
ob_wall__st.rotation_euler = (0.0, -0.0, -1.571)
ob_wall__st__colonly.parent = ob_wall__st
ob_wall__st__colonly.matrix_parent_inverse = Matrix(((-4.371e-08, -1.0, 0.0, -8.0), (1.0, -4.371e-08, -0.0, 6.0), (-0.0, 0.0, 1.0, -0.0), (-0.0, 0.0, -0.0, 1.0)))
ob_wall__st__colonly.location = (-6.0, -8.0, 0.0)
ob_wall__st__colonly.rotation_euler = (0.0, -0.0, -1.571)
ob_wall__sr.location = (-6.0, -8.0, 0.0)
ob_wall__sr.rotation_euler = (0.0, 0.0, -3.142)
ob_wall__sr__colonly.parent = ob_wall__sr
ob_wall__sr__colonly.matrix_parent_inverse = Matrix(((-4.371e-08, -1.0, 0.0, -8.0), (1.0, -4.371e-08, -0.0, 6.0), (-0.0, 0.0, 1.0, -0.0), (-0.0, 0.0, -0.0, 1.0)))
ob_wall__sr__colonly.location = (-6.0, -8.0, 0.0)
ob_wall__sr__colonly.rotation_euler = (0.0, -0.0, -1.571)
ob_wall__sb.location = (-6.0, -8.0, 0.0)
ob_wall__sb.rotation_euler = (0.0, -0.0, -4.712)
ob_wall__sb__colonly.parent = ob_wall__sb
ob_wall__sb__colonly.matrix_parent_inverse = Matrix(((-4.371e-08, -1.0, 0.0, -8.0), (1.0, -4.371e-08, -0.0, 6.0), (-0.0, 0.0, 1.0, -0.0), (-0.0, 0.0, -0.0, 1.0)))
ob_wall__sb__colonly.location = (-6.0, -8.0, 0.0)
ob_wall__sb__colonly.rotation_euler = (0.0, -0.0, -1.571)
ob_wall__sl.location = (-6.0, -8.0, 0.0)
ob_wall__sl.rotation_euler = (0.0, -0.0, -6.283)
ob_wall__sl__colonly.parent = ob_wall__sl
ob_wall__sl__colonly.matrix_parent_inverse = Matrix(((-4.371e-08, -1.0, 0.0, -8.0), (1.0, -4.371e-08, -0.0, 6.0), (-0.0, 0.0, 1.0, -0.0), (-0.0, 0.0, -0.0, 1.0)))
ob_wall__sl__colonly.location = (-6.0, -8.0, 0.0)
ob_wall__sl__colonly.rotation_euler = (0.0, -0.0, -1.571)
ob_wall__tr__colonly.parent = ob_wall__tr
ob_wall__tr__colonly.matrix_parent_inverse = Matrix(((1.0, -0.0, 0.0, 6.0), (-0.0, 1.0, -0.0, 11.0), (-0.0, 0.0, 1.0, -0.0), (-0.0, 0.0, -0.0, 1.0)))
ob_wall__tr__colonly.location = (-6.0, -11.0, 0.0)
ob_wall__tl.location = (-3.0, -11.0, 0.0)
ob_wall__tl.rotation_euler = (0.0, -0.0, -1.571)
ob_wall__tr__colonly_001.parent = ob_wall__tl
ob_wall__tr__colonly_001.matrix_parent_inverse = Matrix(((1.0, -0.0, 0.0, 6.0), (-0.0, 1.0, -0.0, 11.0), (-0.0, 0.0, 1.0, -0.0), (-0.0, 0.0, -0.0, 1.0)))
ob_wall__tr__colonly_001.location = (-6.0, -11.0, 0.0)
ob_wall__br.location = (-3.0, -14.0, 0.0)
ob_wall__br.rotation_euler = (0.0, 0.0, -3.142)
ob_wall__br__colonly.parent = ob_wall__br
ob_wall__br__colonly.matrix_parent_inverse = Matrix(((1.0, -0.0, 0.0, 6.0), (-0.0, 1.0, -0.0, 11.0), (-0.0, 0.0, 1.0, -0.0), (-0.0, 0.0, -0.0, 1.0)))
ob_wall__br__colonly.location = (-6.0, -11.0, 0.0)
ob_wall__bl.location = (-6.0, -14.0, 0.0)
ob_wall__bl.rotation_euler = (0.0, -0.0, -4.712)
ob_wall__bl__colonly.parent = ob_wall__bl
ob_wall__bl__colonly.matrix_parent_inverse = Matrix(((1.0, -0.0, 0.0, 6.0), (-0.0, 1.0, -0.0, 11.0), (-0.0, 0.0, 1.0, -0.0), (-0.0, 0.0, -0.0, 1.0)))
ob_wall__bl__colonly.location = (-6.0, -11.0, 0.0)

# ---- collection membership
col_collection.objects.link(ob_flat__col)
col_collection.objects.link(ob_sm_br__col)
col_collection.objects.link(ob_sv_br__col)
col_collection.objects.link(ob_tv_br__col)
col_collection.objects.link(ob_peak__col)
col_collection.objects.link(ob_half_empty__col)
col_collection.objects.link(ob_tm_br__col)
col_collection.objects.link(ob_slope_r__col)
col_collection.objects.link(ob_slope_br__col)
col_collection.objects.link(ob_sm_tr__col)
col_collection.objects.link(ob_sm_tl__col)
col_collection.objects.link(ob_sm_bl__col)
col_collection.objects.link(ob_slope_t__col)
col_collection.objects.link(ob_slope_l__col)
col_collection.objects.link(ob_slope_b__col)
col_collection.objects.link(ob_sv_tr__col)
col_collection.objects.link(ob_sv_tl__col)
col_collection.objects.link(ob_sv_bl__col)
col_collection.objects.link(ob_tv_tr__col)
col_collection.objects.link(ob_tv_tl__col)
col_collection.objects.link(ob_tr_bl__col)
col_collection.objects.link(ob_tm_tr__col)
col_collection.objects.link(ob_tm_tl__col)
col_collection.objects.link(ob_tm_bl__col)
col_collection.objects.link(ob_slope_tr__col)
col_collection.objects.link(ob_slope_tl__col)
col_collection.objects.link(ob_slope_bl__col)
col_collection.objects.link(ob_wall_t)
col_collection.objects.link(ob_wall__l)
col_collection.objects.link(ob_wall_b)
col_collection.objects.link(ob_wall__r)
col_collection.objects.link(ob_wall_bltr)
col_collection.objects.link(ob_wall_tlbr)
col_collection.objects.link(ob_wall_t__colonly)
col_collection.objects.link(ob_wall__l__colonly)
col_collection.objects.link(ob_wall_b__colonly)
col_collection.objects.link(ob_wall__r__colonly)
col_collection.objects.link(ob_wall_bltr__colonly)
col_collection.objects.link(ob_wall_tlbr__colonly)
col_collection.objects.link(ob_wall__tr)
col_collection.objects.link(ob_wall__st)
col_collection.objects.link(ob_wall__st__colonly)
col_collection.objects.link(ob_wall__sr)
col_collection.objects.link(ob_wall__sr__colonly)
col_collection.objects.link(ob_wall__sb)
col_collection.objects.link(ob_wall__sb__colonly)
col_collection.objects.link(ob_wall__sl)
col_collection.objects.link(ob_wall__sl__colonly)
col_collection.objects.link(ob_wall__tr__colonly)
col_collection.objects.link(ob_wall__tl)
col_collection.objects.link(ob_wall__tr__colonly_001)
col_collection.objects.link(ob_wall__br)
col_collection.objects.link(ob_wall__br__colonly)
col_collection.objects.link(ob_wall__bl)
col_collection.objects.link(ob_wall__bl__colonly)

# ---- scene / render settings (as saved in the file)
scene.frame_start = 1; scene.frame_end = 250; scene.frame_set(1)
scene.render.engine = 'BLENDER_EEVEE_NEXT'
scene.cycles.use_denoising = False
scene.cycles.samples = 128
scene.cycles.sampling_pattern = 'TABULATED_SOBOL'
scene.cycles.use_adaptive_sampling = False
scene.cycles.use_light_tree = False
scene.view_settings.view_transform = 'Filmic'
bpy.context.view_layer.update()

# ---- added for rendering (the .blend has no active camera and no usable light): camera, sun
cam_auto = bpy.data.cameras.new('AutoCamera')
cam_auto.lens = 50.0
cam_auto.sensor_width = 36.0
cam_auto.clip_end = 1000.0
ob_auto_camera = bpy.data.objects.new('AutoCamera', cam_auto)
scene.collection.objects.link(ob_auto_camera)
ob_auto_camera.location = (26.2713, -36.5256, 21.2671)
ob_auto_camera.rotation_euler = (1.09748, -7.21219e-08, 0.694738)
scene.camera = ob_auto_camera
light_auto_sun = bpy.data.lights.new('AutoSun', 'SUN')
light_auto_sun.energy = 3.0
light_auto_sun.angle = 0.0523599
ob_auto_sun = bpy.data.objects.new('AutoSun', light_auto_sun)
scene.collection.objects.link(ob_auto_sun)
ob_auto_sun.rotation_euler = (0.872665, 0.174533, 0.523599)
bpy.context.view_layer.update()
